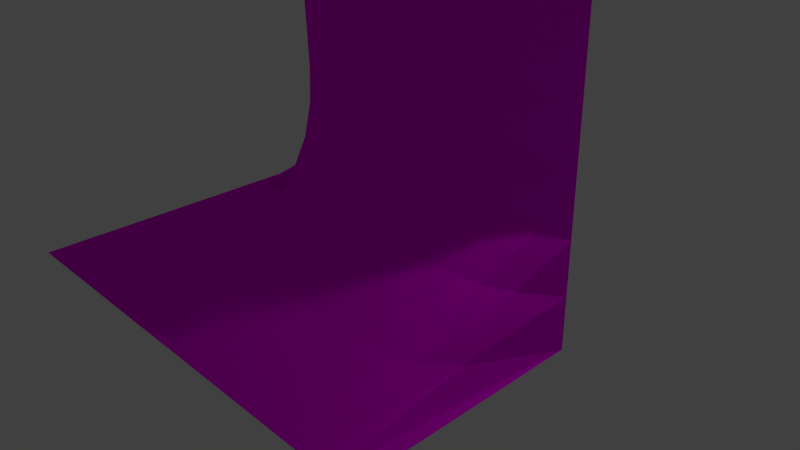 # Source: corner_external.blend  (saved by Blender 2.66.1; exported with 4.5.12 LTS)
import bpy
from mathutils import Matrix  # noqa: F401  (used for matrix-valued properties, if any)

bpy.ops.wm.read_factory_settings(use_empty=True)
scene = bpy.context.scene
scene.name = 'Scene'

# ---- collections
col_collection_1 = bpy.data.collections.new('Collection 1'); scene.collection.children.link(col_collection_1)

# ---- images (referenced by path relative to the original .blend; pixels are not part of the script)
import os
ASSET_DIR = os.environ.get("B2B_ASSET_DIR", "")  # directory of the original .blend (textures are referenced by path, not embedded)
HERE = os.path.dirname(os.path.abspath(__file__))  # packed textures are extracted next to this script under _unpacked/

def load_image(name, relpath, width, height, colorspace="sRGB"):
    """Load a texture the original file referenced (path relative to the .blend, or extracted next to this script)."""
    p = next((c for c in (os.path.join(HERE, relpath), os.path.join(ASSET_DIR, relpath)) if relpath and os.path.exists(c)), "")
    if p:
        img = bpy.data.images.load(p, check_existing=True)
        img.name = name
    else:  # same state as the original file: an image datablock whose file is absent (Cycles renders it pink)
        img = bpy.data.images.new(name, width, height)
        img.source = "FILE"
        img.filepath = "//" + (relpath or name)
    img.colorspace_settings.name = colorspace
    return img
img_wallrock1_jpg = load_image('wallrock1.jpg', 'textures/wallrock1.jpg', 1024, 1024, 'sRGB')

# ---- materials (node trees are filled in below, after node groups)
mat_material = bpy.data.materials.new('Material')
mat_material.alpha_threshold = 0.0
mat_material.roughness = 0.5
mat_material.line_color = (0.0, 0.0, 0.0, 1.0)

# ---- material node trees
mat_material.use_nodes = True; mat_material.node_tree.nodes.clear()
_N = mat_material.node_tree.nodes; _L = mat_material.node_tree.links
n0 = _N.new('ShaderNodeOutputMaterial'); n0.name = 'Material Output'; n0.location = (300, 300)
n0.width = 120
n1 = _N.new('ShaderNodeBsdfDiffuse'); n1.name = 'Diffuse BSDF'; n1.location = (10, 300)
n2 = _N.new('ShaderNodeTexImage'); n2.name = 'Image Texture'; n2.location = (-190, 300)
n2.width = 150
n2.image = img_wallrock1_jpg
_L.new(n1.outputs[0], n0.inputs[0])
_L.new(n2.outputs[0], n1.inputs[0])
n0.is_active_output = True

# ---- world
world_world = bpy.data.worlds.new('World'); scene.world = world_world
world_world.color = (0.05088, 0.05088, 0.05088)
world_world.use_sun_shadow = False
world_world.sun_shadow_jitter_overblur = 0.0
world_world.cycles.sampling_method = 'MANUAL'
world_world.cycles.sample_map_resolution = 256

# ---- cameras
cam_camera = bpy.data.cameras.new('Camera')
cam_camera.clip_end = 100.0
cam_camera.lens = 35.0
cam_camera.sensor_width = 32.0
cam_camera.sensor_height = 18.0
cam_camera.ortho_scale = 7.314
cam_camera.dof.focus_distance = 0.0

# ---- lights
light_lamp = bpy.data.lights.new('Lamp', 'POINT')
light_lamp.transmission_factor = 0.0
light_lamp.cutoff_distance = 30.0
light_lamp.energy = 100.0
light_lamp.shadow_buffer_clip_start = 1.001
light_lamp.shadow_soft_size = 0.1
light_lamp.shadow_maximum_resolution = 0.006
light_lamp.use_absolute_resolution = True
light_lamp.cycles.use_multiple_importance_sampling = False

# ---- meshes
me_plane = bpy.data.meshes.new('Plane')
me_plane.from_pydata([(1.0, -1.0, 0.0007491), (-1.0, -1.0, 0.0), (1.0, 1.0, 2.828), (-1.0, 1.0, 0.0), (0.0003094, -1.0, 0.0007491), (0.0005717, -1.0, 0.0), (0.0003094, 1.0, 2.828), (0.0005717, 1.0, 0.0), (1.0, -3.576e-07, 2.828), (-1.0, 0.0, 0.0), (-0.6696, -0.01798, 0.163), (-0.04762, -0.1365, 2.394), (0.008567, -0.6962, 0.1768), (-0.3986, -0.4151, 0.04317), (1.0, -4.686e-08, 0.0007491), (-1.0, 0.0, 0.0), (0.07721, -1.0, 0.0007491), (0.1541, -1.0, 0.0007491), (0.231, -1.0, 0.0007491), (0.3079, -1.0, 0.0007491), (0.3848, -1.0, 0.0007491), (0.4617, -1.0, 0.0007491), (0.5386, -1.0, 0.0007491), (0.6155, -1.0, 0.0007491), (0.6924, -1.0, 0.0007491), (0.7693, -1.0, 0.0007491), (0.8462, -1.0, 0.0007491), (0.9231, -1.0, 0.0007491), (0.07721, 1.0, 2.828), (0.1541, 1.0, 2.828), (0.231, 1.0, 2.828), (0.3079, 1.0, 2.828), (0.3848, 1.0, 2.828), (0.4617, 1.0, 2.828), (0.5386, 1.0, 2.828), (0.6155, 1.0, 2.828), (0.6924, 1.0, 2.828), (0.7693, 1.0, 2.828), (0.8462, 1.0, 2.828), (0.9231, 1.0, 2.828), (0.8706, -0.02544, 2.693), (0.7584, -0.05238, 2.633), (0.6656, -0.0637, 2.607), (0.5851, -0.06625, 2.605), (0.5105, -0.06776, 2.622), (0.4385, -0.07003, 2.651), (0.368, -0.07145, 2.68), (0.2985, -0.07079, 2.694), (0.2283, -0.07049, 2.681), (0.1541, -0.07854, 2.639), (0.07475, -0.1016, 2.574), (0.001362, -0.1285, 2.492), (0.9209, -0.4303, 0.1051), (0.8426, -0.5652, 0.1437), (0.7653, -0.6069, 0.1592), (0.6891, -0.6191, 0.1651), (0.6137, -0.6228, 0.1664), (0.5388, -0.6243, 0.1657), (0.4642, -0.6251, 0.1653), (0.3894, -0.626, 0.1663), (0.3126, -0.6304, 0.1693), (0.2307, -0.6443, 0.1735), (0.1439, -0.6698, 0.1771), (0.06359, -0.6938, 0.1782), (1.0, 0.07692, 2.828), (1.0, 0.1538, 2.828), (1.0, 0.2308, 2.828), (1.0, 0.3077, 2.828), (1.0, 0.3846, 2.828), (1.0, 0.4615, 2.828), (1.0, 0.5385, 2.828), (1.0, 0.6154, 2.828), (1.0, 0.6923, 2.828), (1.0, 0.7692, 2.828), (1.0, 0.8462, 2.828), (1.0, 0.9231, 2.828), (-0.6561, 0.05842, 0.1649), (-0.6391, 0.1506, 0.1666), (-0.6291, 0.2369, 0.1675), (-0.6252, 0.3155, 0.1682), (-0.6237, 0.3909, 0.1696), (-0.6225, 0.4657, 0.1717), (-0.6216, 0.5406, 0.1731), (-0.621, 0.6157, 0.1721), (-0.6188, 0.6912, 0.1677), (-0.6079, 0.7672, 0.1588), (-0.5666, 0.8441, 0.1418), (-0.431, 0.9218, 0.1034), (-0.03369, -0.07536, 2.488), (-0.01804, -0.0003781, 2.555), (-0.007013, 0.07578, 2.598), (0.00103, 0.1523, 2.617), (0.006596, 0.2274, 2.61), (0.009499, 0.2999, 2.586), (0.009925, 0.3707, 2.557), (0.007807, 0.4416, 2.538), (0.003359, 0.5148, 2.536), (-0.001467, 0.5962, 2.553), (-0.002151, 0.698, 2.594), (0.003892, 0.8338, 2.672), (-1.0, 0.07692, 0.0), (-1.0, 0.1538, 0.0), (-1.0, 0.2308, 0.0), (-1.0, 0.3077, 0.0), (-1.0, 0.3846, 0.0), (-1.0, 0.4615, 0.0), (-1.0, 0.5385, 0.0), (-1.0, 0.6154, 0.0), (-1.0, 0.6923, 0.0), (-1.0, 0.7692, 0.0), (-1.0, 0.8462, 0.0), (-1.0, 0.9231, 0.0), (0.02046, -0.06088, 2.605), (0.04129, 0.02033, 2.693), (0.05422, 0.09772, 2.753), (0.06057, 0.1709, 2.779), (0.06305, 0.242, 2.767), (0.06317, 0.3123, 2.726), (0.0616, 0.3825, 2.678), (0.05839, 0.4533, 2.641), (0.05376, 0.5265, 2.628), (0.04951, 0.6076, 2.639), (0.05022, 0.708, 2.673), (0.0606, 0.8399, 2.736), (0.1016, -0.02356, 2.709), (0.1312, 0.06938, 2.821), (0.1493, 0.1531, 2.902), (0.1567, 0.2274, 2.936), (0.1579, 0.2982, 2.917), (0.1561, 0.3685, 2.857), (0.1527, 0.4392, 2.783), (0.1481, 0.5105, 2.726), (0.1428, 0.5836, 2.698), (0.1377, 0.6621, 2.7), (0.136, 0.7537, 2.725), (0.1417, 0.8671, 2.769), (0.1882, 0.00956, 2.793), (0.2261, 0.114, 2.927), (0.2492, 0.2047, 3.025), (0.2583, 0.2817, 3.066), (0.2592, 0.3536, 3.041), (0.2561, 0.425, 2.964), (0.2511, 0.497, 2.869), (0.2455, 0.5695, 2.793), (0.2395, 0.643, 2.752), (0.2337, 0.7193, 2.745), (0.2294, 0.8022, 2.76), (0.2284, 0.8961, 2.79), (0.2666, 0.02384, 2.846), (0.309, 0.1353, 2.99), (0.3349, 0.2302, 3.097), (0.3448, 0.3093, 3.143), (0.3455, 0.3824, 3.115), (0.3417, 0.4551, 3.029), (0.3361, 0.5284, 2.922), (0.3299, 0.6022, 2.835), (0.324, 0.6765, 2.787), (0.3185, 0.7521, 2.775), (0.3137, 0.8305, 2.784), (0.3102, 0.9132, 2.804), (0.338, 0.0262, 2.856), (0.3814, 0.1405, 2.997), (0.4075, 0.2373, 3.101), (0.4174, 0.3173, 3.146), (0.4181, 0.3913, 3.121), (0.4145, 0.4648, 3.038), (0.4091, 0.5389, 2.934), (0.4034, 0.6136, 2.85), (0.3982, 0.6887, 2.803), (0.3938, 0.7644, 2.791), (0.3902, 0.8413, 2.797), (0.3873, 0.9199, 2.812), (0.4069, 0.0263, 2.828), (0.4494, 0.1414, 2.953), (0.4746, 0.2386, 3.044), (0.4839, 0.3189, 3.085), (0.4848, 0.3931, 3.066), (0.4818, 0.4669, 2.997), (0.4774, 0.5414, 2.909), (0.473, 0.6163, 2.838), (0.4692, 0.6916, 2.801), (0.4663, 0.7674, 2.793), (0.4642, 0.844, 2.8), (0.4628, 0.9217, 2.814), (0.4762, 0.02775, 2.779), (0.517, 0.1428, 2.881), (0.5408, 0.2399, 2.954), (0.5495, 0.3201, 2.989), (0.5505, 0.3941, 2.977), (0.5484, 0.4677, 2.927), (0.5453, 0.5419, 2.862), (0.5424, 0.6167, 2.81), (0.5403, 0.6918, 2.786), (0.539, 0.7675, 2.785), (0.5384, 0.8441, 2.797), (0.5384, 0.9217, 2.812), (0.5469, 0.02977, 2.731), (0.5863, 0.1445, 2.811), (0.6088, 0.2414, 2.866), (0.6169, 0.3213, 2.893), (0.618, 0.3951, 2.887), (0.6166, 0.4683, 2.854), (0.6145, 0.5422, 2.811), (0.6129, 0.6166, 2.78), (0.6123, 0.6915, 2.769), (0.6125, 0.767, 2.776), (0.6132, 0.8437, 2.791), (0.6143, 0.9214, 2.81), (0.6204, 0.03064, 2.7), (0.6583, 0.1449, 2.764), (0.6798, 0.2415, 2.804), (0.6874, 0.3215, 2.824), (0.6885, 0.3953, 2.821), (0.6874, 0.4685, 2.801), (0.6859, 0.5423, 2.775), (0.6853, 0.6166, 2.759), (0.6858, 0.6913, 2.758), (0.6871, 0.7668, 2.771), (0.6888, 0.8434, 2.789), (0.6906, 0.9213, 2.808), (0.6986, 0.03096, 2.694), (0.7342, 0.1432, 2.747), (0.7543, 0.2394, 2.777), (0.7614, 0.3198, 2.79), (0.7624, 0.3941, 2.789), (0.7613, 0.4677, 2.777), (0.7602, 0.5419, 2.762), (0.7601, 0.6164, 2.755), (0.7612, 0.6914, 2.76), (0.7632, 0.7671, 2.775), (0.7653, 0.8437, 2.792), (0.7674, 0.9215, 2.81), (0.7858, 0.036, 2.713), (0.8155, 0.1421, 2.756), (0.8326, 0.2358, 2.778), (0.8386, 0.3163, 2.788), (0.8394, 0.3915, 2.787), (0.8385, 0.4661, 2.779), (0.8376, 0.541, 2.771), (0.8377, 0.6162, 2.769), (0.839, 0.6917, 2.775), (0.8409, 0.7678, 2.788), (0.8429, 0.8445, 2.801), (0.8446, 0.922, 2.815), (0.8868, 0.05233, 2.757), (0.9045, 0.1455, 2.786), (0.9148, 0.2326, 2.799), (0.9184, 0.312, 2.804), (0.919, 0.3882, 2.803), (0.9185, 0.4639, 2.799), (0.9179, 0.5398, 2.796), (0.918, 0.6159, 2.795), (0.9188, 0.6921, 2.799), (0.92, 0.7685, 2.807), (0.9212, 0.8453, 2.814), (0.9222, 0.9225, 2.821), (0.00471, -0.4428, 0.354), (0.003383, -0.2702, 0.5331), (0.001462, -0.1792, 0.7129), (-0.003187, -0.1451, 0.8919), (-0.008627, -0.1383, 1.07), (-0.01393, -0.1418, 1.248), (-0.01756, -0.1461, 1.426), (-0.01542, -0.1424, 1.604), (-0.01005, -0.1331, 1.782), (-0.01222, -0.1331, 1.958), (-0.02752, -0.1486, 2.124), (-0.04535, -0.1601, 2.273), (1.0, -7.076e-08, 0.2183), (1.0, -9.467e-08, 0.4358), (1.0, -1.186e-07, 0.6533), (1.0, -1.425e-07, 0.8708), (1.0, -1.664e-07, 1.088), (1.0, -1.903e-07, 1.306), (1.0, -2.142e-07, 1.523), (1.0, -2.381e-07, 1.741), (1.0, -2.62e-07, 1.958), (1.0, -2.859e-07, 2.176), (1.0, -3.098e-07, 2.393), (1.0, -3.337e-07, 2.611), (-0.8002, -0.006873, 0.06782), (-0.6323, 0.05608, 0.09628), (-0.7163, 0.08942, 0.1078), (-1.0, 0.0, 0.0), (-0.7085, 0.09068, 0.1156), (-1.0, 0.0, 0.0), (-1.0, 0.0, 0.0), (-1.0, 0.0, 0.0), (-0.7161, 0.08794, 0.08429), (-0.7438, 0.05654, 0.06077), (-1.0, 0.0, 0.0), (-1.0, 0.0, 0.0), (-0.4555, -0.1619, 0.09375), (-0.4374, -0.02689, 0.1278), (-0.4742, 0.03342, 0.1419), (-0.5491, 0.0352, 0.1267), (-0.5125, 0.05386, 0.1491), (-0.585, 0.0327, 0.1271), (-0.6001, 0.02801, 0.129), (-0.5822, 0.03265, 0.1448), (-0.5061, 0.05113, 0.1787), (-0.5233, 0.02939, 0.1816), (-0.6194, -0.01424, 0.1664), (-0.661, -0.03708, 0.1626), (0.0539, -0.4381, 0.359), (0.04899, -0.2664, 0.5436), (0.04315, -0.1796, 0.7298), (0.03611, -0.1487, 0.9153), (0.03313, -0.1384, 1.1), (0.03502, -0.131, 1.284), (0.03846, -0.1245, 1.468), (0.04277, -0.1173, 1.652), (0.04551, -0.1118, 1.837), (0.03926, -0.1184, 2.02), (0.02072, -0.1396, 2.196), (0.001601, -0.1541, 2.355), (0.1381, -0.3979, 0.3586), (0.1342, -0.2196, 0.5461), (0.127, -0.1327, 0.7366), (0.1189, -0.1031, 0.9268), (0.1174, -0.09075, 1.116), (0.1237, -0.07701, 1.305), (0.1315, -0.06387, 1.494), (0.1367, -0.05512, 1.683), (0.136, -0.05476, 1.873), (0.1237, -0.07099, 2.063), (0.09792, -0.1042, 2.248), (0.07365, -0.1279, 2.42), (0.2319, -0.3545, 0.3536), (0.2317, -0.1663, 0.5423), (0.2269, -0.07386, 0.7356), (0.2204, -0.04136, 0.9294), (0.2195, -0.02878, 1.122), (0.2251, -0.01656, 1.315), (0.232, -0.005101, 1.507), (0.2355, 0.001356, 1.701), (0.2318, -0.002739, 1.896), (0.2145, -0.02695, 2.092), (0.1819, -0.07166, 2.285), (0.1521, -0.105, 2.469), (0.3171, -0.3305, 0.3472), (0.3195, -0.1351, 0.5361), (0.318, -0.03612, 0.7314), (0.3145, 0.001146, 0.9277), (0.3135, 0.01317, 1.123), (0.3163, 0.02012, 1.318), (0.3197, 0.02603, 1.513), (0.3207, 0.02895, 1.71), (0.3151, 0.02216, 1.909), (0.2952, -0.006209, 2.11), (0.2589, -0.0576, 2.31), (0.2259, -0.097, 2.502), (0.3936, -0.3228, 0.3425), (0.3962, -0.1243, 0.5315), (0.3965, -0.02116, 0.7278), (0.3952, 0.01954, 0.9256), (0.3943, 0.03106, 1.123), (0.3948, 0.03384, 1.319), (0.3957, 0.03557, 1.516), (0.3951, 0.03628, 1.714), (0.3886, 0.02847, 1.915), (0.3679, -0.00133, 2.119), (0.3303, -0.05535, 2.322), (0.296, -0.09731, 2.515), (0.4665, -0.3211, 0.3409), (0.4682, -0.1217, 0.5298), (0.4687, -0.01683, 0.7266), (0.4683, 0.02542, 0.9249), (0.4677, 0.03677, 1.122), (0.4674, 0.03772, 1.319), (0.4673, 0.0377, 1.517), (0.466, 0.03759, 1.715), (0.4591, 0.02953, 1.917), (0.4383, -0.0005728, 2.121), (0.4006, -0.05528, 2.322), (0.366, -0.09797, 2.511), (0.5391, -0.32, 0.3417), (0.5394, -0.1202, 0.5307), (0.5394, -0.01494, 0.7273), (0.5392, 0.02788, 0.9255), (0.539, 0.03935, 1.123), (0.5388, 0.0399, 1.32), (0.5385, 0.03946, 1.517), (0.5369, 0.03913, 1.715), (0.5298, 0.03098, 1.916), (0.509, 0.0008637, 2.118), (0.4715, -0.05384, 2.315), (0.437, -0.09656, 2.495), (0.6122, -0.3181, 0.3427), (0.6111, -0.1187, 0.5318), (0.6105, -0.0136, 0.7282), (0.6104, 0.02932, 0.926), (0.6106, 0.04101, 1.123), (0.6107, 0.04169, 1.32), (0.6105, 0.04124, 1.516), (0.6088, 0.0408, 1.714), (0.6014, 0.03254, 1.914), (0.5808, 0.002497, 2.114), (0.5437, -0.05192, 2.307), (0.5094, -0.09433, 2.48), (0.6862, -0.3145, 0.3408), (0.6841, -0.117, 0.5298), (0.6829, -0.01361, 0.7263), (0.6829, 0.02866, 0.9245), (0.6834, 0.04037, 1.122), (0.684, 0.04126, 1.319), (0.6839, 0.04088, 1.516), (0.682, 0.04029, 1.715), (0.6745, 0.03192, 1.914), (0.6541, 0.002146, 2.114), (0.6178, -0.05142, 2.304), (0.5843, -0.0929, 2.472), (0.7617, -0.3037, 0.3326), (0.759, -0.1131, 0.5214), (0.7577, -0.01518, 0.7189), (0.7576, 0.02458, 0.9188), (0.7584, 0.03572, 1.118), (0.7593, 0.03673, 1.318), (0.7593, 0.0364, 1.517), (0.7573, 0.03564, 1.717), (0.75, 0.02733, 1.919), (0.7305, -0.001198, 2.119), (0.6962, -0.05184, 2.31), (0.6648, -0.09038, 2.477), (0.8393, -0.2701, 0.3135), (0.8368, -0.09969, 0.5037), (0.8355, -0.01597, 0.7042), (0.8355, 0.01731, 0.9077), (0.8363, 0.02667, 1.111), (0.8372, 0.02763, 1.315), (0.8372, 0.02735, 1.519), (0.8354, 0.02648, 1.723), (0.829, 0.01906, 1.928), (0.8124, -0.005256, 2.132), (0.7837, -0.0475, 2.327), (0.7577, -0.07838, 2.5), (0.919, -0.1815, 0.2775), (0.9174, -0.06422, 0.4748), (0.9167, -0.01158, 0.6815), (0.9167, 0.008565, 0.891), (0.9172, 0.01419, 1.101), (0.9177, 0.01482, 1.311), (0.9177, 0.01465, 1.521), (0.9166, 0.01399, 1.731), (0.9127, 0.009329, 1.942), (0.9026, -0.005338, 2.152), (0.8856, -0.03017, 2.355), (0.8702, -0.04694, 2.543), (0.0005515, -1.0, 5.762e-05), (0.04091, -0.7106, 0.09617), (0.04076, -0.7187, 0.08862), (0.000491, -1.0, 0.0002305), (0.03485, -0.7201, 0.06595), (0.0004506, -1.0, 0.0003457), (0.0004304, -1.0, 0.0004034), (0.03102, -0.713, 0.0585), (0.01199, -0.6852, 0.013), (0.02526, -0.7062, 0.04341), (0.0003497, -1.0, 0.0006339), (0.0003295, -1.0, 0.0006915), (0.0005515, 1.0, 0.2176), (0.0005313, 1.0, 0.4351), (0.0005111, 1.0, 0.6527), (0.000491, 1.0, 0.8703), (0.0004708, 1.0, 1.088), (0.0004506, 1.0, 1.305), (0.0004304, 1.0, 1.523), (0.0004102, 1.0, 1.741), (0.0003901, 1.0, 1.958), (0.0003699, 1.0, 2.176), (0.0003497, 1.0, 2.393), (0.0003295, 1.0, 2.611), (-0.07363, -0.1308, 2.276), (-0.09567, -0.1392, 2.132), (-0.1198, -0.1651, 1.966), (-0.1377, -0.1881, 1.788), (-0.1441, -0.1951, 1.605), (-0.1377, -0.1823, 1.422), (-0.12, -0.1516, 1.241), (-0.09966, -0.113, 1.06), (-0.09284, -0.07933, 0.8776), (-0.1227, -0.05903, 0.694), (-0.2168, -0.04987, 0.5107), (-0.3983, -0.03969, 0.3325), (-0.00692, -0.6793, 0.1748), (-0.01661, -0.6556, 0.1754), (-0.02787, -0.5859, 0.1836), (-0.04334, -0.5822, 0.174), (-0.04098, -0.6057, 0.1703), (-0.03242, -0.6645, 0.1435), (-0.007581, -0.631, 0.132), (0.01994, -0.5354, 0.1383), (0.02064, -0.5564, 0.1229), (0.01473, -0.4838, 0.1348), (-0.0339, -0.4751, 0.1214), (-0.1547, -0.5205, 0.07545), (-0.06303, -0.07381, 2.355), (-0.08887, -0.08767, 2.201), (-0.1164, -0.1189, 2.027), (-0.1362, -0.1447, 1.842), (-0.1424, -0.1512, 1.653), (-0.1333, -0.1339, 1.464), (-0.1096, -0.09373, 1.277), (-0.08104, -0.04227, 1.09), (-0.06668, 0.003299, 0.9015), (-0.09239, 0.0308, 0.7116), (-0.1868, 0.04132, 0.5221), (-0.3739, 0.04652, 0.3383), (-0.04987, -0.00136, 2.407), (-0.07918, -0.02005, 2.243), (-0.1109, -0.05761, 2.063), (-0.1323, -0.086, 1.873), (-0.1353, -0.08728, 1.681), (-0.1178, -0.05652, 1.489), (-0.08324, 0.0008972, 1.298), (-0.04627, 0.06548, 1.108), (-0.02846, 0.1164, 0.9157), (-0.05439, 0.1441, 0.7223), (-0.1514, 0.1522, 0.5294), (-0.3448, 0.1511, 0.3425), (-0.03826, 0.07698, 2.438), (-0.06859, 0.05731, 2.267), (-0.1037, 0.01465, 2.082), (-0.1269, -0.01659, 1.889), (-0.1267, -0.01252, 1.695), (-0.1005, 0.0321, 1.501), (-0.05655, 0.1044, 1.309), (-0.0157, 0.1751, 1.116), (-0.0001133, 0.2226, 0.9226), (-0.03012, 0.2443, 0.7274), (-0.1306, 0.2483, 0.5328), (-0.3279, 0.2436, 0.3445), (-0.0266, 0.1598, 2.451), (-0.05559, 0.1425, 2.276), (-0.09357, 0.09533, 2.09), (-0.1201, 0.05895, 1.896), (-0.1192, 0.06431, 1.701), (-0.0879, 0.1173, 1.506), (-0.03856, 0.1983, 1.313), (0.0027, 0.2696, 1.12), (0.01438, 0.311, 0.9257), (-0.01973, 0.3266, 0.7298), (-0.1226, 0.328, 0.5347), (-0.3216, 0.3229, 0.3458), (-0.01673, 0.2412, 2.448), (-0.04365, 0.2269, 2.275), (-0.08389, 0.1761, 2.09), (-0.1139, 0.1343, 1.897), (-0.1139, 0.1384, 1.702), (-0.08053, 0.1948, 1.508), (-0.02889, 0.2794, 1.315), (0.01185, 0.35, 1.122), (0.02092, 0.3873, 0.928), (-0.01543, 0.3999, 0.7323), (-0.1194, 0.4006, 0.5373), (-0.319, 0.3967, 0.3481), (-0.01064, 0.3174, 2.434), (-0.03593, 0.3051, 2.268), (-0.07744, 0.2521, 2.086), (-0.1096, 0.2069, 1.895), (-0.1104, 0.2098, 1.702), (-0.07626, 0.2675, 1.509), (-0.0237, 0.3535, 1.316), (0.01672, 0.4234, 1.124), (0.02468, 0.4591, 0.9305), (-0.01255, 0.4708, 0.7355), (-0.117, 0.4719, 0.5409), (-0.317, 0.4695, 0.3515), (-0.008379, 0.3898, 2.42), (-0.03278, 0.3783, 2.261), (-0.07482, 0.3243, 2.083), (-0.1079, 0.2778, 1.894), (-0.109, 0.2804, 1.702), (-0.07449, 0.3387, 1.509), (-0.0215, 0.4253, 1.317), (0.01889, 0.495, 1.125), (0.02655, 0.5301, 0.932), (-0.01088, 0.5417, 0.7375), (-0.1154, 0.5435, 0.5433), (-0.3156, 0.5425, 0.3537), (-0.009766, 0.461, 2.412), (-0.03388, 0.4499, 2.259), (-0.07615, 0.3958, 2.084), (-0.1097, 0.349, 1.896), (-0.1109, 0.3518, 1.703), (-0.0762, 0.4105, 1.51), (-0.023, 0.4972, 1.317), (0.01752, 0.5666, 1.125), (0.0253, 0.6015, 0.9308), (-0.01185, 0.6131, 0.7358), (-0.1158, 0.6157, 0.5415), (-0.3152, 0.616, 0.3521), (-0.0144, 0.534, 2.416), (-0.03855, 0.5232, 2.266), (-0.08067, 0.4698, 2.09), (-0.1141, 0.4237, 1.901), (-0.1155, 0.4268, 1.706), (-0.08111, 0.4852, 1.511), (-0.02825, 0.5709, 1.317), (0.01219, 0.6396, 1.121), (0.02036, 0.674, 0.9257), (-0.0157, 0.6856, 0.7291), (-0.1175, 0.6888, 0.5339), (-0.3143, 0.6901, 0.3451), (-0.02021, 0.6141, 2.434), (-0.044, 0.6038, 2.281), (-0.08437, 0.5535, 2.103), (-0.1164, 0.51, 1.91), (-0.1178, 0.5132, 1.712), (-0.085, 0.5689, 1.513), (-0.03448, 0.6504, 1.315), (0.004458, 0.7157, 1.116), (0.01292, 0.7486, 0.9168), (-0.02041, 0.7599, 0.7173), (-0.1165, 0.7634, 0.5203), (-0.3058, 0.7653, 0.3321), (-0.02208, 0.7123, 2.468), (-0.04351, 0.7035, 2.307), (-0.07774, 0.6617, 2.121), (-0.1048, 0.6255, 1.923), (-0.1059, 0.6284, 1.72), (-0.07814, 0.6753, 1.516), (-0.03541, 0.7439, 1.312), (-0.002201, 0.7991, 1.108), (0.005563, 0.8271, 0.9043), (-0.0219, 0.837, 0.7005), (-0.1037, 0.8401, 0.5002), (-0.2729, 0.8421, 0.3107), (-0.01432, 0.8418, 2.525), (-0.02862, 0.8364, 2.344), (-0.04925, 0.8117, 2.146), (-0.06537, 0.7904, 1.939), (-0.06598, 0.7922, 1.73), (-0.0493, 0.8202, 1.519), (-0.02372, 0.8611, 1.309), (-0.003718, 0.8942, 1.099), (0.001174, 0.9112, 0.8884), (-0.01529, 0.9173, 0.6786), (-0.06671, 0.9193, 0.4719), (-0.1832, 0.9205, 0.2749), (-0.01128, -0.4208, 0.346), (-0.02792, -0.4116, 0.3384), (-0.05671, -0.4205, 0.331), (-0.08128, -0.4445, 0.3154), (-0.08165, -0.4535, 0.2939), (-0.05652, -0.4351, 0.2649), (-0.01484, -0.3724, 0.2415), (0.01981, -0.302, 0.2262), (0.02809, -0.2744, 0.2089), (0.006112, -0.2461, 0.1944), (-0.06639, -0.2373, 0.1686), (-0.2138, -0.2315, 0.1299), (-0.01044, -0.2459, 0.5165), (-0.03012, -0.2474, 0.4973), (-0.067, -0.2856, 0.4755), (-0.09701, -0.3243, 0.4477), (-0.09777, -0.3264, 0.4132), (-0.0658, -0.2813, 0.3749), (-0.01604, -0.2033, 0.3397), (0.02305, -0.1339, 0.3096), (0.0328, -0.09804, 0.2807), (0.005103, -0.08093, 0.2505), (-0.07582, -0.0749, 0.2136), (-0.2264, -0.06569, 0.1702), (-0.009615, -0.1519, 0.687), (-0.0297, -0.1568, 0.6552), (-0.06934, -0.2047, 0.6189), (-0.1014, -0.2488, 0.577), (-0.1021, -0.2485, 0.5295), (-0.06785, -0.195, 0.4794), (-0.01532, -0.1115, 0.4314), (0.02518, -0.04161, 0.3871), (0.03481, -0.00516, 0.3443), (0.004455, 0.008234, 0.2997), (-0.08193, 0.01125, 0.2503), (-0.2428, 0.01491, 0.1961), (-0.0125, -0.1155, 0.8569), (-0.03168, -0.12, 0.813), (-0.07119, -0.1692, 0.7624), (-0.1033, -0.2142, 0.7058), (-0.104, -0.213, 0.6442), (-0.06914, -0.1573, 0.5807), (-0.01601, -0.07242, 0.5188), (0.02468, -0.002525, 0.46), (0.03391, 0.03358, 0.4023), (0.001788, 0.04544, 0.3428), (-0.0897, 0.04591, 0.2789), (-0.2659, 0.04227, 0.2088), (-0.01947, -0.1111, 1.026), (-0.0377, -0.1143, 0.9704), (-0.07521, -0.1608, 0.9059), (-0.106, -0.2039, 0.8345), (-0.1062, -0.2018, 0.7582), (-0.07137, -0.1456, 0.6802), (-0.01826, -0.06056, 0.6038), (0.02236, 0.009243, 0.5301), (0.03132, 0.04516, 0.4573), (-0.001644, 0.05649, 0.3827), (-0.09449, 0.05613, 0.3046), (-0.2681, 0.05222, 0.2243), (-0.02942, -0.1215, 1.195), (-0.0469, -0.1235, 1.128), (-0.08103, -0.1649, 1.05), (-0.1093, -0.204, 0.9638), (-0.1085, -0.2003, 0.8727), (-0.07354, -0.1438, 0.78), (-0.02054, -0.05878, 0.6889), (0.01997, 0.01095, 0.6002), (0.02862, 0.04678, 0.5124), (-0.005605, 0.05767, 0.4225), (-0.1027, 0.0559, 0.3288), (-0.29, 0.04744, 0.2312), (-0.03752, -0.1328, 1.364), (-0.05445, -0.1339, 1.286), (-0.08554, -0.1706, 1.195), (-0.1114, -0.2059, 1.094), (-0.1096, -0.2006, 0.9888), (-0.07438, -0.1437, 0.8818), (-0.02146, -0.05876, 0.7762), (0.01896, 0.01087, 0.673), (0.02748, 0.04665, 0.5704), (-0.007202, 0.05739, 0.4658), (-0.1058, 0.05509, 0.3579), (-0.2974, 0.04524, 0.2464), (-0.03706, -0.1318, 1.534), (-0.0545, -0.1338, 1.445), (-0.08531, -0.17, 1.341), (-0.1108, -0.2049, 1.226), (-0.109, -0.1995, 1.107), (-0.0741, -0.1432, 0.9857), (-0.02167, -0.05899, 0.8662), (0.01845, 0.01007, 0.7485), (0.02707, 0.04569, 0.6316), (-0.006829, 0.0566, 0.5133), (-0.103, 0.055, 0.393), (-0.2888, 0.04689, 0.2711), (-0.03117, -0.1218, 1.704), (-0.05023, -0.1263, 1.604), (-0.08292, -0.1655, 1.486), (-0.1096, -0.2023, 1.358), (-0.1089, -0.1987, 1.224), (-0.07573, -0.145, 1.09), (-0.02545, -0.06422, 0.9563), (0.01317, 0.002384, 0.8244), (0.02152, 0.03709, 0.6932), (-0.01112, 0.0482, 0.5614), (-0.1023, 0.04819, 0.4295), (-0.271, 0.04581, 0.3002), (-0.03294, -0.121, 1.871), (-0.05338, -0.1277, 1.76), (-0.08622, -0.1672, 1.629), (-0.1125, -0.2033, 1.486), (-0.1132, -0.2018, 1.339), (-0.0845, -0.155, 1.19), (-0.04027, -0.08363, 1.043), (-0.006075, -0.02392, 0.8966), (0.0004445, 0.007953, 0.7507), (-0.03254, 0.01861, 0.6045), (-0.1233, 0.0194, 0.459), (-0.2903, 0.01985, 0.3168), (-0.0491, -0.1375, 2.028), (-0.06965, -0.1442, 1.906), (-0.0989, -0.178, 1.762), (-0.1216, -0.2086, 1.605), (-0.1239, -0.2095, 1.444), (-0.1033, -0.1752, 1.282), (-0.06999, -0.1206, 1.122), (-0.04361, -0.07287, 0.9615), (-0.04027, -0.0454, 0.8013), (-0.07473, -0.03503, 0.6404), (-0.1689, -0.03282, 0.4799), (-0.3466, -0.02849, 0.3222), (-0.06873, -0.1511, 2.166), (-0.08909, -0.1573, 2.033), (-0.1139, -0.1842, 1.877), (-0.1326, -0.2086, 1.708), (-0.137, -0.2126, 1.535), (-0.1257, -0.1924, 1.361), (-0.1039, -0.1555, 1.189), (-0.08433, -0.1183, 1.017), (-0.0821, -0.09202, 0.8439), (-0.116, -0.07895, 0.67), (-0.2108, -0.07333, 0.4965), (-0.3905, -0.06312, 0.3267)], [], [(255, 75, 2, 39), (111, 87, 7, 3), (628, 99, 6, 471), (447, 279, 8, 40), (291, 303, 10, 9), (772, 267, 11, 472), (459, 4, 12, 484), (1, 5, 13, 15), (27, 0, 14, 52), (99, 123, 28, 6), (123, 135, 29, 28), (135, 147, 30, 29), (147, 159, 31, 30), (159, 171, 32, 31), (171, 183, 33, 32), (183, 195, 34, 33), (195, 207, 35, 34), (207, 219, 36, 35), (219, 231, 37, 36), (231, 243, 38, 37), (243, 255, 39, 38), (267, 315, 51, 11), (315, 327, 50, 51), (327, 339, 49, 50), (339, 351, 48, 49), (351, 363, 47, 48), (363, 375, 46, 47), (375, 387, 45, 46), (387, 399, 44, 45), (399, 411, 43, 44), (411, 423, 42, 43), (423, 435, 41, 42), (435, 447, 40, 41), (4, 16, 63, 12), (16, 17, 62, 63), (17, 18, 61, 62), (18, 19, 60, 61), (19, 20, 59, 60), (20, 21, 58, 59), (21, 22, 57, 58), (22, 23, 56, 57), (23, 24, 55, 56), (24, 25, 54, 55), (25, 26, 53, 54), (26, 27, 52, 53), (40, 8, 64, 244), (244, 64, 65, 245), (245, 65, 66, 246), (246, 66, 67, 247), (247, 67, 68, 248), (248, 68, 69, 249), (249, 69, 70, 250), (250, 70, 71, 251), (251, 71, 72, 252), (252, 72, 73, 253), (253, 73, 74, 254), (254, 74, 75, 255), (9, 10, 76, 100), (100, 76, 77, 101), (101, 77, 78, 102), (102, 78, 79, 103), (103, 79, 80, 104), (104, 80, 81, 105), (105, 81, 82, 106), (106, 82, 83, 107), (107, 83, 84, 108), (108, 84, 85, 109), (109, 85, 86, 110), (110, 86, 87, 111), (472, 11, 88, 496), (496, 88, 89, 508), (508, 89, 90, 520), (520, 90, 91, 532), (532, 91, 92, 544), (544, 92, 93, 556), (556, 93, 94, 568), (568, 94, 95, 580), (580, 95, 96, 592), (592, 96, 97, 604), (604, 97, 98, 616), (616, 98, 99, 628), (11, 51, 112, 88), (88, 112, 113, 89), (89, 113, 114, 90), (90, 114, 115, 91), (91, 115, 116, 92), (92, 116, 117, 93), (93, 117, 118, 94), (94, 118, 119, 95), (95, 119, 120, 96), (96, 120, 121, 97), (97, 121, 122, 98), (98, 122, 123, 99), (51, 50, 124, 112), (112, 124, 125, 113), (113, 125, 126, 114), (114, 126, 127, 115), (115, 127, 128, 116), (116, 128, 129, 117), (117, 129, 130, 118), (118, 130, 131, 119), (119, 131, 132, 120), (120, 132, 133, 121), (121, 133, 134, 122), (122, 134, 135, 123), (50, 49, 136, 124), (124, 136, 137, 125), (125, 137, 138, 126), (126, 138, 139, 127), (127, 139, 140, 128), (128, 140, 141, 129), (129, 141, 142, 130), (130, 142, 143, 131), (131, 143, 144, 132), (132, 144, 145, 133), (133, 145, 146, 134), (134, 146, 147, 135), (49, 48, 148, 136), (136, 148, 149, 137), (137, 149, 150, 138), (138, 150, 151, 139), (139, 151, 152, 140), (140, 152, 153, 141), (141, 153, 154, 142), (142, 154, 155, 143), (143, 155, 156, 144), (144, 156, 157, 145), (145, 157, 158, 146), (146, 158, 159, 147), (48, 47, 160, 148), (148, 160, 161, 149), (149, 161, 162, 150), (150, 162, 163, 151), (151, 163, 164, 152), (152, 164, 165, 153), (153, 165, 166, 154), (154, 166, 167, 155), (155, 167, 168, 156), (156, 168, 169, 157), (157, 169, 170, 158), (158, 170, 171, 159), (47, 46, 172, 160), (160, 172, 173, 161), (161, 173, 174, 162), (162, 174, 175, 163), (163, 175, 176, 164), (164, 176, 177, 165), (165, 177, 178, 166), (166, 178, 179, 167), (167, 179, 180, 168), (168, 180, 181, 169), (169, 181, 182, 170), (170, 182, 183, 171), (46, 45, 184, 172), (172, 184, 185, 173), (173, 185, 186, 174), (174, 186, 187, 175), (175, 187, 188, 176), (176, 188, 189, 177), (177, 189, 190, 178), (178, 190, 191, 179), (179, 191, 192, 180), (180, 192, 193, 181), (181, 193, 194, 182), (182, 194, 195, 183), (45, 44, 196, 184), (184, 196, 197, 185), (185, 197, 198, 186), (186, 198, 199, 187), (187, 199, 200, 188), (188, 200, 201, 189), (189, 201, 202, 190), (190, 202, 203, 191), (191, 203, 204, 192), (192, 204, 205, 193), (193, 205, 206, 194), (194, 206, 207, 195), (44, 43, 208, 196), (196, 208, 209, 197), (197, 209, 210, 198), (198, 210, 211, 199), (199, 211, 212, 200), (200, 212, 213, 201), (201, 213, 214, 202), (202, 214, 215, 203), (203, 215, 216, 204), (204, 216, 217, 205), (205, 217, 218, 206), (206, 218, 219, 207), (43, 42, 220, 208), (208, 220, 221, 209), (209, 221, 222, 210), (210, 222, 223, 211), (211, 223, 224, 212), (212, 224, 225, 213), (213, 225, 226, 214), (214, 226, 227, 215), (215, 227, 228, 216), (216, 228, 229, 217), (217, 229, 230, 218), (218, 230, 231, 219), (42, 41, 232, 220), (220, 232, 233, 221), (221, 233, 234, 222), (222, 234, 235, 223), (223, 235, 236, 224), (224, 236, 237, 225), (225, 237, 238, 226), (226, 238, 239, 227), (227, 239, 240, 228), (228, 240, 241, 229), (229, 241, 242, 230), (230, 242, 243, 231), (41, 40, 244, 232), (232, 244, 245, 233), (233, 245, 246, 234), (234, 246, 247, 235), (235, 247, 248, 236), (236, 248, 249, 237), (237, 249, 250, 238), (238, 250, 251, 239), (239, 251, 252, 240), (240, 252, 253, 241), (241, 253, 254, 242), (242, 254, 255, 243), (52, 14, 268, 436), (436, 268, 269, 437), (437, 269, 270, 438), (438, 270, 271, 439), (439, 271, 272, 440), (440, 272, 273, 441), (441, 273, 274, 442), (442, 274, 275, 443), (443, 275, 276, 444), (444, 276, 277, 445), (445, 277, 278, 446), (446, 278, 279, 447), (15, 13, 292, 280), (280, 292, 293, 281), (281, 293, 294, 282), (282, 294, 295, 283), (283, 295, 296, 284), (284, 296, 297, 285), (285, 297, 298, 286), (286, 298, 299, 287), (287, 299, 300, 288), (288, 300, 301, 289), (289, 301, 302, 290), (290, 302, 303, 291), (484, 12, 256, 640), (640, 256, 257, 652), (652, 257, 258, 664), (664, 258, 259, 676), (676, 259, 260, 688), (688, 260, 261, 700), (700, 261, 262, 712), (712, 262, 263, 724), (724, 263, 264, 736), (736, 264, 265, 748), (748, 265, 266, 760), (760, 266, 267, 772), (12, 63, 304, 256), (256, 304, 305, 257), (257, 305, 306, 258), (258, 306, 307, 259), (259, 307, 308, 260), (260, 308, 309, 261), (261, 309, 310, 262), (262, 310, 311, 263), (263, 311, 312, 264), (264, 312, 313, 265), (265, 313, 314, 266), (266, 314, 315, 267), (63, 62, 316, 304), (304, 316, 317, 305), (305, 317, 318, 306), (306, 318, 319, 307), (307, 319, 320, 308), (308, 320, 321, 309), (309, 321, 322, 310), (310, 322, 323, 311), (311, 323, 324, 312), (312, 324, 325, 313), (313, 325, 326, 314), (314, 326, 327, 315), (62, 61, 328, 316), (316, 328, 329, 317), (317, 329, 330, 318), (318, 330, 331, 319), (319, 331, 332, 320), (320, 332, 333, 321), (321, 333, 334, 322), (322, 334, 335, 323), (323, 335, 336, 324), (324, 336, 337, 325), (325, 337, 338, 326), (326, 338, 339, 327), (61, 60, 340, 328), (328, 340, 341, 329), (329, 341, 342, 330), (330, 342, 343, 331), (331, 343, 344, 332), (332, 344, 345, 333), (333, 345, 346, 334), (334, 346, 347, 335), (335, 347, 348, 336), (336, 348, 349, 337), (337, 349, 350, 338), (338, 350, 351, 339), (60, 59, 352, 340), (340, 352, 353, 341), (341, 353, 354, 342), (342, 354, 355, 343), (343, 355, 356, 344), (344, 356, 357, 345), (345, 357, 358, 346), (346, 358, 359, 347), (347, 359, 360, 348), (348, 360, 361, 349), (349, 361, 362, 350), (350, 362, 363, 351), (59, 58, 364, 352), (352, 364, 365, 353), (353, 365, 366, 354), (354, 366, 367, 355), (355, 367, 368, 356), (356, 368, 369, 357), (357, 369, 370, 358), (358, 370, 371, 359), (359, 371, 372, 360), (360, 372, 373, 361), (361, 373, 374, 362), (362, 374, 375, 363), (58, 57, 376, 364), (364, 376, 377, 365), (365, 377, 378, 366), (366, 378, 379, 367), (367, 379, 380, 368), (368, 380, 381, 369), (369, 381, 382, 370), (370, 382, 383, 371), (371, 383, 384, 372), (372, 384, 385, 373), (373, 385, 386, 374), (374, 386, 387, 375), (57, 56, 388, 376), (376, 388, 389, 377), (377, 389, 390, 378), (378, 390, 391, 379), (379, 391, 392, 380), (380, 392, 393, 381), (381, 393, 394, 382), (382, 394, 395, 383), (383, 395, 396, 384), (384, 396, 397, 385), (385, 397, 398, 386), (386, 398, 399, 387), (56, 55, 400, 388), (388, 400, 401, 389), (389, 401, 402, 390), (390, 402, 403, 391), (391, 403, 404, 392), (392, 404, 405, 393), (393, 405, 406, 394), (394, 406, 407, 395), (395, 407, 408, 396), (396, 408, 409, 397), (397, 409, 410, 398), (398, 410, 411, 399), (55, 54, 412, 400), (400, 412, 413, 401), (401, 413, 414, 402), (402, 414, 415, 403), (403, 415, 416, 404), (404, 416, 417, 405), (405, 417, 418, 406), (406, 418, 419, 407), (407, 419, 420, 408), (408, 420, 421, 409), (409, 421, 422, 410), (410, 422, 423, 411), (54, 53, 424, 412), (412, 424, 425, 413), (413, 425, 426, 414), (414, 426, 427, 415), (415, 427, 428, 416), (416, 428, 429, 417), (417, 429, 430, 418), (418, 430, 431, 419), (419, 431, 432, 420), (420, 432, 433, 421), (421, 433, 434, 422), (422, 434, 435, 423), (53, 52, 436, 424), (424, 436, 437, 425), (425, 437, 438, 426), (426, 438, 439, 427), (427, 439, 440, 428), (428, 440, 441, 429), (429, 441, 442, 430), (430, 442, 443, 431), (431, 443, 444, 432), (432, 444, 445, 433), (433, 445, 446, 434), (434, 446, 447, 435), (87, 639, 460, 7), (639, 638, 461, 460), (638, 637, 462, 461), (637, 636, 463, 462), (636, 635, 464, 463), (635, 634, 465, 464), (634, 633, 466, 465), (633, 632, 467, 466), (632, 631, 468, 467), (631, 630, 469, 468), (630, 629, 470, 469), (629, 628, 471, 470), (303, 783, 483, 10), (783, 782, 482, 483), (782, 781, 481, 482), (781, 780, 480, 481), (780, 779, 479, 480), (779, 778, 478, 479), (778, 777, 477, 478), (777, 776, 476, 477), (776, 775, 475, 476), (775, 774, 474, 475), (774, 773, 473, 474), (773, 772, 472, 473), (5, 448, 495, 13), (448, 449, 494, 495), (449, 450, 493, 494), (450, 451, 492, 493), (451, 452, 491, 492), (452, 453, 490, 491), (453, 454, 489, 490), (454, 455, 488, 489), (455, 456, 487, 488), (456, 457, 486, 487), (457, 458, 485, 486), (458, 459, 484, 485), (10, 483, 507, 76), (483, 482, 506, 507), (482, 481, 505, 506), (481, 480, 504, 505), (480, 479, 503, 504), (479, 478, 502, 503), (478, 477, 501, 502), (477, 476, 500, 501), (476, 475, 499, 500), (475, 474, 498, 499), (474, 473, 497, 498), (473, 472, 496, 497), (76, 507, 519, 77), (507, 506, 518, 519), (506, 505, 517, 518), (505, 504, 516, 517), (504, 503, 515, 516), (503, 502, 514, 515), (502, 501, 513, 514), (501, 500, 512, 513), (500, 499, 511, 512), (499, 498, 510, 511), (498, 497, 509, 510), (497, 496, 508, 509), (77, 519, 531, 78), (519, 518, 530, 531), (518, 517, 529, 530), (517, 516, 528, 529), (516, 515, 527, 528), (515, 514, 526, 527), (514, 513, 525, 526), (513, 512, 524, 525), (512, 511, 523, 524), (511, 510, 522, 523), (510, 509, 521, 522), (509, 508, 520, 521), (78, 531, 543, 79), (531, 530, 542, 543), (530, 529, 541, 542), (529, 528, 540, 541), (528, 527, 539, 540), (527, 526, 538, 539), (526, 525, 537, 538), (525, 524, 536, 537), (524, 523, 535, 536), (523, 522, 534, 535), (522, 521, 533, 534), (521, 520, 532, 533), (79, 543, 555, 80), (543, 542, 554, 555), (542, 541, 553, 554), (541, 540, 552, 553), (540, 539, 551, 552), (539, 538, 550, 551), (538, 537, 549, 550), (537, 536, 548, 549), (536, 535, 547, 548), (535, 534, 546, 547), (534, 533, 545, 546), (533, 532, 544, 545), (80, 555, 567, 81), (555, 554, 566, 567), (554, 553, 565, 566), (553, 552, 564, 565), (552, 551, 563, 564), (551, 550, 562, 563), (550, 549, 561, 562), (549, 548, 560, 561), (548, 547, 559, 560), (547, 546, 558, 559), (546, 545, 557, 558), (545, 544, 556, 557), (81, 567, 579, 82), (567, 566, 578, 579), (566, 565, 577, 578), (565, 564, 576, 577), (564, 563, 575, 576), (563, 562, 574, 575), (562, 561, 573, 574), (561, 560, 572, 573), (560, 559, 571, 572), (559, 558, 570, 571), (558, 557, 569, 570), (557, 556, 568, 569), (82, 579, 591, 83), (579, 578, 590, 591), (578, 577, 589, 590), (577, 576, 588, 589), (576, 575, 587, 588), (575, 574, 586, 587), (574, 573, 585, 586), (573, 572, 584, 585), (572, 571, 583, 584), (571, 570, 582, 583), (570, 569, 581, 582), (569, 568, 580, 581), (83, 591, 603, 84), (591, 590, 602, 603), (590, 589, 601, 602), (589, 588, 600, 601), (588, 587, 599, 600), (587, 586, 598, 599), (586, 585, 597, 598), (585, 584, 596, 597), (584, 583, 595, 596), (583, 582, 594, 595), (582, 581, 593, 594), (581, 580, 592, 593), (84, 603, 615, 85), (603, 602, 614, 615), (602, 601, 613, 614), (601, 600, 612, 613), (600, 599, 611, 612), (599, 598, 610, 611), (598, 597, 609, 610), (597, 596, 608, 609), (596, 595, 607, 608), (595, 594, 606, 607), (594, 593, 605, 606), (593, 592, 604, 605), (85, 615, 627, 86), (615, 614, 626, 627), (614, 613, 625, 626), (613, 612, 624, 625), (612, 611, 623, 624), (611, 610, 622, 623), (610, 609, 621, 622), (609, 608, 620, 621), (608, 607, 619, 620), (607, 606, 618, 619), (606, 605, 617, 618), (605, 604, 616, 617), (86, 627, 639, 87), (627, 626, 638, 639), (626, 625, 637, 638), (625, 624, 636, 637), (624, 623, 635, 636), (623, 622, 634, 635), (622, 621, 633, 634), (621, 620, 632, 633), (620, 619, 631, 632), (619, 618, 630, 631), (618, 617, 629, 630), (617, 616, 628, 629), (13, 495, 651, 292), (495, 494, 650, 651), (494, 493, 649, 650), (493, 492, 648, 649), (492, 491, 647, 648), (491, 490, 646, 647), (490, 489, 645, 646), (489, 488, 644, 645), (488, 487, 643, 644), (487, 486, 642, 643), (486, 485, 641, 642), (485, 484, 640, 641), (292, 651, 663, 293), (651, 650, 662, 663), (650, 649, 661, 662), (649, 648, 660, 661), (648, 647, 659, 660), (647, 646, 658, 659), (646, 645, 657, 658), (645, 644, 656, 657), (644, 643, 655, 656), (643, 642, 654, 655), (642, 641, 653, 654), (641, 640, 652, 653), (293, 663, 675, 294), (663, 662, 674, 675), (662, 661, 673, 674), (661, 660, 672, 673), (660, 659, 671, 672), (659, 658, 670, 671), (658, 657, 669, 670), (657, 656, 668, 669), (656, 655, 667, 668), (655, 654, 666, 667), (654, 653, 665, 666), (653, 652, 664, 665), (294, 675, 687, 295), (675, 674, 686, 687), (674, 673, 685, 686), (673, 672, 684, 685), (672, 671, 683, 684), (671, 670, 682, 683), (670, 669, 681, 682), (669, 668, 680, 681), (668, 667, 679, 680), (667, 666, 678, 679), (666, 665, 677, 678), (665, 664, 676, 677), (295, 687, 699, 296), (687, 686, 698, 699), (686, 685, 697, 698), (685, 684, 696, 697), (684, 683, 695, 696), (683, 682, 694, 695), (682, 681, 693, 694), (681, 680, 692, 693), (680, 679, 691, 692), (679, 678, 690, 691), (678, 677, 689, 690), (677, 676, 688, 689), (296, 699, 711, 297), (699, 698, 710, 711), (698, 697, 709, 710), (697, 696, 708, 709), (696, 695, 707, 708), (695, 694, 706, 707), (694, 693, 705, 706), (693, 692, 704, 705), (692, 691, 703, 704), (691, 690, 702, 703), (690, 689, 701, 702), (689, 688, 700, 701), (297, 711, 723, 298), (711, 710, 722, 723), (710, 709, 721, 722), (709, 708, 720, 721), (708, 707, 719, 720), (707, 706, 718, 719), (706, 705, 717, 718), (705, 704, 716, 717), (704, 703, 715, 716), (703, 702, 714, 715), (702, 701, 713, 714), (701, 700, 712, 713), (298, 723, 735, 299), (723, 722, 734, 735), (722, 721, 733, 734), (721, 720, 732, 733), (720, 719, 731, 732), (719, 718, 730, 731), (718, 717, 729, 730), (717, 716, 728, 729), (716, 715, 727, 728), (715, 714, 726, 727), (714, 713, 725, 726), (713, 712, 724, 725), (299, 735, 747, 300), (735, 734, 746, 747), (734, 733, 745, 746), (733, 732, 744, 745), (732, 731, 743, 744), (731, 730, 742, 743), (730, 729, 741, 742), (729, 728, 740, 741), (728, 727, 739, 740), (727, 726, 738, 739), (726, 725, 737, 738), (725, 724, 736, 737), (300, 747, 759, 301), (747, 746, 758, 759), (746, 745, 757, 758), (745, 744, 756, 757), (744, 743, 755, 756), (743, 742, 754, 755), (742, 741, 753, 754), (741, 740, 752, 753), (740, 739, 751, 752), (739, 738, 750, 751), (738, 737, 749, 750), (737, 736, 748, 749), (301, 759, 771, 302), (759, 758, 770, 771), (758, 757, 769, 770), (757, 756, 768, 769), (756, 755, 767, 768), (755, 754, 766, 767), (754, 753, 765, 766), (753, 752, 764, 765), (752, 751, 763, 764), (751, 750, 762, 763), (750, 749, 761, 762), (749, 748, 760, 761), (302, 771, 783, 303), (771, 770, 782, 783), (770, 769, 781, 782), (769, 768, 780, 781), (768, 767, 779, 780), (767, 766, 778, 779), (766, 765, 777, 778), (765, 764, 776, 777), (764, 763, 775, 776), (763, 762, 774, 775), (762, 761, 773, 774), (761, 760, 772, 773)])
_uv = me_plane.uv_layers.new(name='UVMap')
_uv.uv.foreach_set('vector', [0.6432, 1.564, 0.6833, 1.569, 0.6833, 1.569, 0.6437, 1.569, -0.2462, 1.473, 0.1761, 1.472, 0.4965, 1.546, -0.2462, 1.546, 0.4031, 1.371, 0.3989, 1.466, 0.4846, 1.569, 0.4846, 1.426, 0.6164, 1.382, 0.6833, 1.427, 0.6833, 1.569, 0.6166, 1.48, -0.2462, 0.6042, 0.005402, 0.5693, -0.000937, 0.5873, -0.2462, 0.6042, -0.1087, 1.136, -0.1134, 1.205, -0.1012, 1.285, -0.09825, 1.207, 0.4963, -0.3373, 0.4963, -0.3373, 0.5024, -0.05134, 0.491, -0.03535, -0.2462, -0.3373, 0.4965, -0.3373, 0.2002, 0.2133, -0.2462, 0.6042, 1.181, -0.3373, 1.238, -0.3373, 1.238, 0.6042, 1.18, 0.1991, 0.3989, 1.466, 0.4021, 1.508, 0.4846, 1.569, 0.4846, 1.569, 0.1991, 1.508, 0.2409, 1.53, 0.2473, 1.569, 0.2077, 1.569, 0.2409, 1.53, 0.2856, 1.544, 0.2869, 1.569, 0.2473, 1.569, 0.2856, 1.544, 0.3278, 1.553, 0.3266, 1.569, 0.2869, 1.569, 0.3278, 1.553, 0.3675, 1.558, 0.3662, 1.569, 0.3266, 1.569, 0.3675, 1.558, 0.4064, 1.559, 0.4058, 1.569, 0.3662, 1.569, 0.4064, 1.559, 0.4454, 1.558, 0.4455, 1.569, 0.4058, 1.569, 0.4454, 1.558, 0.4845, 1.556, 0.4851, 1.569, 0.4455, 1.569, 0.4845, 1.556, 0.5238, 1.556, 0.5248, 1.569, 0.4851, 1.569, 0.5238, 1.556, 0.5634, 1.557, 0.5644, 1.569, 0.5248, 1.569, 0.5634, 1.557, 0.6032, 1.56, 0.604, 1.569, 0.5644, 1.569, 0.6032, 1.56, 0.6432, 1.564, 0.6437, 1.569, 0.604, 1.569, -0.1134, 1.205, -0.1103, 1.259, -0.09707, 1.349, -0.1012, 1.285, 0.1687, 1.259, 0.2058, 1.302, 0.2064, 1.402, 0.1686, 1.349, 0.2058, 1.302, 0.2463, 1.334, 0.2473, 1.445, 0.2064, 1.402, 0.2463, 1.334, 0.2843, 1.355, 0.2855, 1.472, 0.2473, 1.445, 0.2843, 1.355, 0.3204, 1.364, 0.3217, 1.481, 0.2855, 1.472, 0.3204, 1.364, 0.3565, 1.361, 0.3576, 1.472, 0.3217, 1.481, 0.3565, 1.361, 0.3931, 1.351, 0.3939, 1.453, 0.3576, 1.472, 0.3931, 1.351, 0.4304, 1.341, 0.431, 1.434, 0.3939, 1.453, 0.4304, 1.341, 0.469, 1.336, 0.4695, 1.423, 0.431, 1.434, 0.469, 1.336, 0.5105, 1.339, 0.5109, 1.424, 0.4695, 1.423, 0.5105, 1.339, 0.5584, 1.354, 0.5588, 1.441, 0.5109, 1.424, 0.5584, 1.354, 0.6164, 1.382, 0.6166, 1.48, 0.5588, 1.441, 0.4963, -0.3373, 0.5534, -0.3373, 0.5433, -0.04902, 0.5024, -0.05134, 0.5534, -0.3373, 0.6105, -0.3373, 0.6029, -0.02648, 0.5433, -0.04902, 0.6105, -0.3373, 0.6676, -0.3373, 0.6673, -0.002456, 0.6029, -0.02648, 0.6676, -0.3373, 0.7247, -0.3373, 0.7281, 0.01062, 0.6673, -0.002456, 0.7247, -0.3373, 0.7817, -0.3373, 0.7851, 0.01476, 0.7281, 0.01062, 0.7817, -0.3373, 0.8388, -0.3373, 0.8407, 0.01568, 0.7851, 0.01476, 0.8388, -0.3373, 0.8959, -0.3373, 0.8961, 0.0164, 0.8407, 0.01568, 0.8959, -0.3373, 0.953, -0.3373, 0.9517, 0.01778, 0.8961, 0.0164, 0.953, -0.3373, 1.01, -0.3373, 1.008, 0.02126, 0.9517, 0.01778, 1.01, -0.3373, 1.067, -0.3373, 1.064, 0.03278, 1.008, 0.02126, 1.067, -0.3373, 1.124, -0.3373, 1.122, 0.07207, 1.064, 0.03278, 1.124, -0.3373, 1.181, -0.3373, 1.18, 0.1991, 1.122, 0.07207, 0.6166, 1.48, 0.6833, 1.569, 0.6833, 1.569, 0.625, 1.522, 0.625, 1.522, 0.6833, 1.569, 0.6833, 1.569, 0.6341, 1.541, 0.6341, 1.541, 0.6833, 1.569, 0.6833, 1.569, 0.6394, 1.549, 0.6394, 1.549, 0.6833, 1.569, 0.6833, 1.569, 0.6413, 1.553, 0.6413, 1.553, 0.6833, 1.569, 0.6833, 1.569, 0.6416, 1.552, 0.6416, 1.552, 0.6833, 1.569, 0.6833, 1.569, 0.6413, 1.55, 0.6413, 1.55, 0.6833, 1.569, 0.6833, 1.569, 0.641, 1.547, 0.641, 1.547, 0.6833, 1.569, 0.6833, 1.569, 0.6411, 1.547, 0.6411, 1.547, 0.6833, 1.569, 0.6833, 1.569, 0.6415, 1.55, 0.6415, 1.55, 0.6833, 1.569, 0.6833, 1.569, 0.6421, 1.554, 0.6421, 1.554, 0.6833, 1.569, 0.6833, 1.569, 0.6427, 1.56, 0.6427, 1.56, 0.6833, 1.569, 0.6833, 1.569, 0.6432, 1.564, -0.2462, 0.6042, -0.000937, 0.5873, 0.009044, 0.6592, -0.2462, 0.6766, -0.2462, 0.6766, 0.009044, 0.6592, 0.02169, 0.746, -0.2462, 0.749, -0.2462, 0.749, 0.02169, 0.746, 0.02913, 0.8272, -0.2462, 0.8215, -0.2462, 0.8215, 0.02913, 0.8272, 0.03197, 0.9013, -0.2462, 0.8939, -0.2462, 0.8939, 0.03197, 0.9013, 0.03311, 0.9723, -0.2462, 0.9663, -0.2462, 0.9663, 0.03311, 0.9723, 0.034, 1.043, -0.2462, 1.039, -0.2462, 1.039, 0.034, 1.043, 0.0347, 1.113, -0.2462, 1.111, -0.2462, 1.111, 0.0347, 1.113, 0.03514, 1.184, -0.2462, 1.184, -0.2462, 1.184, 0.03514, 1.184, 0.03673, 1.255, -0.2462, 1.256, -0.2462, 1.256, 0.03673, 1.255, 0.04485, 1.327, -0.2462, 1.328, -0.2462, 1.328, 0.04485, 1.327, 0.07552, 1.399, -0.2462, 1.401, -0.2462, 1.401, 0.07552, 1.399, 0.1761, 1.472, -0.2462, 1.473, -0.09825, 1.207, -0.1012, 1.285, -0.06969, 1.346, -0.06889, 1.259, -0.06889, 1.259, -0.06969, 1.346, -0.03104, 1.39, -0.03155, 1.293, -0.03155, 1.293, -0.03104, 1.39, 0.008219, 1.418, 0.008834, 1.314, 0.008834, 1.314, 0.008219, 1.418, 0.04766, 1.43, 0.05151, 1.322, 0.05151, 1.322, 0.04766, 1.43, 0.08639, 1.426, 0.09349, 1.32, 0.09349, 1.32, 0.08639, 1.426, 0.1237, 1.41, 0.1328, 1.311, 0.1328, 1.311, 0.1237, 1.41, 0.1603, 1.391, 0.1701, 1.302, 0.1701, 1.302, 0.1603, 1.391, 0.1968, 1.379, 0.2068, 1.297, 0.2068, 1.297, 0.1968, 1.379, 0.2345, 1.378, 0.2444, 1.299, 0.2444, 1.299, 0.2345, 1.378, 0.2765, 1.389, 0.2857, 1.311, 0.2857, 1.311, 0.2765, 1.389, 0.329, 1.415, 0.3363, 1.333, 0.3363, 1.333, 0.329, 1.415, 0.3989, 1.466, 0.4031, 1.371, -0.1012, 1.285, -0.09707, 1.349, -0.06222, 1.422, -0.06969, 1.346, -0.06969, 1.346, -0.06222, 1.422, -0.02037, 1.48, -0.03104, 1.39, -0.03104, 1.39, -0.02037, 1.48, 0.01952, 1.52, 0.008219, 1.418, 0.008219, 1.418, 0.01952, 1.52, 0.05723, 1.537, 0.04766, 1.43, 0.04766, 1.43, 0.05723, 1.537, 0.09392, 1.529, 0.08639, 1.426, 0.08639, 1.426, 0.09392, 1.529, 0.1302, 1.502, 0.1237, 1.41, 0.1237, 1.41, 0.1302, 1.502, 0.1663, 1.47, 0.1603, 1.391, 0.1603, 1.391, 0.1663, 1.47, 0.2028, 1.446, 0.1968, 1.379, 0.1968, 1.379, 0.2028, 1.446, 0.2405, 1.438, 0.2345, 1.378, 0.2345, 1.378, 0.2405, 1.438, 0.2824, 1.445, 0.2765, 1.389, 0.2765, 1.389, 0.2824, 1.445, 0.3341, 1.467, 0.329, 1.415, 0.329, 1.415, 0.3341, 1.467, 0.4021, 1.508, 0.3989, 1.466, 0.1686, 1.349, 0.2064, 1.402, 0.2202, 1.49, 0.1784, 1.422, 0.1784, 1.422, 0.2202, 1.49, 0.2355, 1.564, 0.1891, 1.48, 0.1891, 1.48, 0.2355, 1.564, 0.2448, 1.617, 0.1958, 1.52, 0.1958, 1.52, 0.2448, 1.617, 0.2486, 1.639, 0.1991, 1.537, 0.1991, 1.537, 0.2486, 1.639, 0.2493, 1.627, 0.2004, 1.529, 0.2004, 1.529, 0.2493, 1.627, 0.2483, 1.587, 0.2004, 1.502, 0.2004, 1.502, 0.2483, 1.587, 0.2466, 1.539, 0.1996, 1.47, 0.1996, 1.47, 0.2466, 1.539, 0.2442, 1.502, 0.198, 1.447, 0.198, 1.447, 0.2442, 1.502, 0.2414, 1.484, 0.1956, 1.438, 0.1956, 1.438, 0.2414, 1.484, 0.2388, 1.485, 0.1934, 1.445, 0.1934, 1.445, 0.2388, 1.485, 0.238, 1.501, 0.1937, 1.467, 0.1937, 1.467, 0.238, 1.501, 0.2409, 1.53, 0.1991, 1.508, 0.2064, 1.402, 0.2473, 1.445, 0.2649, 1.546, 0.2202, 1.49, 0.2202, 1.49, 0.2649, 1.546, 0.2844, 1.633, 0.2355, 1.564, 0.2355, 1.564, 0.2844, 1.633, 0.2963, 1.697, 0.2448, 1.617, 0.6069, 0.7484, 0.6811, 0.7969, 0.6878, 0.8695, 0.6124, 0.8183, 0.2486, 1.639, 0.301, 1.724, 0.3015, 1.708, 0.2493, 1.627, 0.2493, 1.627, 0.3015, 1.708, 0.2999, 1.657, 0.2483, 1.587, 0.2483, 1.587, 0.2999, 1.657, 0.2973, 1.595, 0.2466, 1.539, 0.2466, 1.539, 0.2973, 1.595, 0.2944, 1.545, 0.2442, 1.502, 0.2442, 1.502, 0.2944, 1.545, 0.2913, 1.519, 0.2414, 1.484, 0.2414, 1.484, 0.2913, 1.519, 0.2883, 1.514, 0.2388, 1.485, 0.2388, 1.485, 0.2883, 1.514, 0.2861, 1.524, 0.238, 1.501, 0.238, 1.501, 0.2861, 1.524, 0.2856, 1.544, 0.2409, 1.53, 0.2473, 1.445, 0.2855, 1.472, 0.3053, 1.58, 0.2649, 1.546, 0.2649, 1.546, 0.3053, 1.58, 0.3272, 1.674, 0.2844, 1.633, 0.2844, 1.633, 0.3272, 1.674, 0.3405, 1.744, 0.2963, 1.697, 0.2963, 1.697, 0.3405, 1.744, 0.3456, 1.774, 0.301, 1.724, 0.301, 1.724, 0.3456, 1.774, 0.3459, 1.756, 0.3015, 1.708, 0.3015, 1.708, 0.3459, 1.756, 0.344, 1.7, 0.2999, 1.657, 0.2999, 1.657, 0.344, 1.7, 0.3411, 1.63, 0.2973, 1.595, 0.2973, 1.595, 0.3411, 1.63, 0.3379, 1.573, 0.2944, 1.545, 0.2944, 1.545, 0.3379, 1.573, 0.3348, 1.542, 0.2913, 1.519, 0.2913, 1.519, 0.3348, 1.542, 0.332, 1.534, 0.2883, 1.514, 0.2883, 1.514, 0.332, 1.534, 0.3296, 1.54, 0.2861, 1.524, 0.2861, 1.524, 0.3296, 1.54, 0.3278, 1.553, 0.2856, 1.544, 0.2855, 1.472, 0.3217, 1.481, 0.3421, 1.587, 0.3053, 1.58, 0.3053, 1.58, 0.3421, 1.587, 0.3644, 1.679, 0.3272, 1.674, 0.3272, 1.674, 0.3644, 1.679, 0.3779, 1.747, 0.3405, 1.744, 0.3405, 1.744, 0.3779, 1.747, 0.383, 1.777, 0.3456, 1.774, 0.3456, 1.774, 0.383, 1.777, 0.3834, 1.76, 0.3459, 1.756, 0.3459, 1.756, 0.3834, 1.76, 0.3815, 1.706, 0.344, 1.7, 0.344, 1.7, 0.3815, 1.706, 0.3787, 1.638, 0.3411, 1.63, 0.3411, 1.63, 0.3787, 1.638, 0.3758, 1.583, 0.3379, 1.573, 0.3379, 1.573, 0.3758, 1.583, 0.3731, 1.552, 0.3348, 1.542, 0.3348, 1.542, 0.3731, 1.552, 0.3709, 1.544, 0.332, 1.534, 0.332, 1.534, 0.3709, 1.544, 0.369, 1.548, 0.3296, 1.54, 0.3296, 1.54, 0.369, 1.548, 0.3675, 1.558, 0.3278, 1.553, 0.3217, 1.481, 0.3576, 1.472, 0.3776, 1.569, 0.3421, 1.587, 0.3421, 1.587, 0.3776, 1.569, 0.3995, 1.65, 0.3644, 1.679, 0.3644, 1.679, 0.3995, 1.65, 0.4125, 1.71, 0.3779, 1.747, 0.3779, 1.747, 0.4125, 1.71, 0.4173, 1.737, 0.383, 1.777, 0.383, 1.777, 0.4173, 1.737, 0.4177, 1.724, 0.3834, 1.76, 0.3834, 1.76, 0.4177, 1.724, 0.4162, 1.679, 0.3815, 1.706, 0.3815, 1.706, 0.4162, 1.679, 0.414, 1.622, 0.3787, 1.638, 0.3787, 1.638, 0.414, 1.622, 0.4117, 1.575, 0.3758, 1.583, 0.3758, 1.583, 0.4117, 1.575, 0.4097, 1.551, 0.3731, 1.552, 0.3731, 1.552, 0.4097, 1.551, 0.4082, 1.545, 0.3709, 1.544, 0.3709, 1.544, 0.4082, 1.545, 0.4072, 1.55, 0.369, 1.548, 0.369, 1.548, 0.4072, 1.55, 0.4064, 1.559, 0.3675, 1.558, 0.3576, 1.472, 0.3939, 1.453, 0.4133, 1.537, 0.3776, 1.569, 0.3776, 1.569, 0.4133, 1.537, 0.4344, 1.603, 0.3995, 1.65, 0.3995, 1.65, 0.4344, 1.603, 0.4466, 1.651, 0.4125, 1.71, 0.4125, 1.71, 0.4466, 1.651, 0.4511, 1.674, 0.4173, 1.737, 0.4173, 1.737, 0.4511, 1.674, 0.4516, 1.666, 0.4177, 1.724, 0.4177, 1.724, 0.4516, 1.666, 0.4506, 1.633, 0.4162, 1.679, 0.4162, 1.679, 0.4506, 1.633, 0.449, 1.591, 0.414, 1.622, 0.414, 1.622, 0.449, 1.591, 0.4475, 1.557, 0.4117, 1.575, 0.4117, 1.575, 0.4475, 1.557, 0.4463, 1.541, 0.4097, 1.551, 0.4097, 1.551, 0.4463, 1.541, 0.4457, 1.541, 0.4082, 1.545, 0.4082, 1.545, 0.4457, 1.541, 0.4454, 1.548, 0.4072, 1.55, 0.4072, 1.55, 0.4454, 1.548, 0.4454, 1.558, 0.4064, 1.559, 0.3939, 1.453, 0.431, 1.434, 0.4498, 1.505, 0.4133, 1.537, 0.4133, 1.537, 0.4498, 1.505, 0.4701, 1.557, 0.4344, 1.603, 0.4344, 1.603, 0.4701, 1.557, 0.4817, 1.593, 0.4466, 1.651, 0.4466, 1.651, 0.4817, 1.593, 0.4858, 1.611, 0.4511, 1.674, 0.4511, 1.674, 0.4858, 1.611, 0.4864, 1.607, 0.4516, 1.666, 0.4516, 1.666, 0.4864, 1.607, 0.4857, 1.585, 0.4506, 1.633, 0.4506, 1.633, 0.4857, 1.585, 0.4846, 1.558, 0.449, 1.591, 0.449, 1.591, 0.4846, 1.558, 0.4838, 1.537, 0.4475, 1.557, 0.4475, 1.557, 0.4838, 1.537, 0.4835, 1.53, 0.4463, 1.541, 0.4463, 1.541, 0.4835, 1.53, 0.4836, 1.534, 0.4457, 1.541, 0.4457, 1.541, 0.4836, 1.534, 0.4839, 1.544, 0.4454, 1.548, 0.4454, 1.548, 0.4839, 1.544, 0.4845, 1.556, 0.4454, 1.558, 0.431, 1.434, 0.4695, 1.423, 0.4876, 1.485, 0.4498, 1.505, 0.4498, 1.505, 0.4876, 1.485, 0.5072, 1.527, 0.4701, 1.557, 0.4701, 1.557, 0.5072, 1.527, 0.5183, 1.553, 0.4817, 1.593, 0.4817, 1.593, 0.5183, 1.553, 0.5222, 1.566, 0.4858, 1.611, 0.4858, 1.611, 0.5222, 1.566, 0.5228, 1.564, 0.4864, 1.607, 0.4864, 1.607, 0.5228, 1.564, 0.5222, 1.551, 0.4857, 1.585, 0.4857, 1.585, 0.5222, 1.551, 0.5214, 1.534, 0.4846, 1.558, 0.4846, 1.558, 0.5214, 1.534, 0.5211, 1.523, 0.4838, 1.537, 0.4838, 1.537, 0.5211, 1.523, 0.5213, 1.523, 0.4835, 1.53, 0.4835, 1.53, 0.5213, 1.523, 0.522, 1.531, 0.4836, 1.534, 0.4836, 1.534, 0.522, 1.531, 0.5229, 1.543, 0.4839, 1.544, 0.4839, 1.544, 0.5229, 1.543, 0.5238, 1.556, 0.4845, 1.556, 0.4695, 1.423, 0.5109, 1.424, 0.528, 1.481, 0.4876, 1.485, 0.4876, 1.485, 0.528, 1.481, 0.5463, 1.515, 0.5072, 1.527, 0.5072, 1.527, 0.5463, 1.515, 0.5567, 1.535, 0.5183, 1.553, 0.5183, 1.553, 0.5567, 1.535, 0.5603, 1.544, 0.5222, 1.566, 0.5222, 1.566, 0.5603, 1.544, 0.5608, 1.543, 0.5228, 1.564, 0.5228, 1.564, 0.5608, 1.543, 0.5603, 1.535, 0.5222, 1.551, 0.5222, 1.551, 0.5603, 1.535, 0.5597, 1.525, 0.5214, 1.534, 0.5214, 1.534, 0.5597, 1.525, 0.5596, 1.521, 0.5211, 1.523, 0.5211, 1.523, 0.5596, 1.521, 0.5602, 1.524, 0.5213, 1.523, 0.5213, 1.523, 0.5602, 1.524, 0.5612, 1.534, 0.522, 1.531, 0.522, 1.531, 0.5612, 1.534, 0.5624, 1.545, 0.5229, 1.543, 0.5229, 1.543, 0.5624, 1.545, 0.5634, 1.557, 0.5238, 1.556, 0.5109, 1.424, 0.5588, 1.441, 0.5729, 1.493, 0.528, 1.481, 0.528, 1.481, 0.5729, 1.493, 0.5882, 1.521, 0.5463, 1.515, 0.5463, 1.515, 0.5882, 1.521, 0.597, 1.536, 0.5567, 1.535, 0.5567, 1.535, 0.597, 1.536, 0.6001, 1.542, 0.5603, 1.544, 0.5603, 1.544, 0.6001, 1.542, 0.6006, 1.542, 0.5608, 1.543, 0.5608, 1.543, 0.6006, 1.542, 0.6001, 1.537, 0.5603, 1.535, 0.5603, 1.535, 0.6001, 1.537, 0.5996, 1.531, 0.5597, 1.525, 0.5597, 1.525, 0.5996, 1.531, 0.5997, 1.53, 0.5596, 1.521, 0.5596, 1.521, 0.5997, 1.53, 0.6003, 1.534, 0.5602, 1.524, 0.5602, 1.524, 0.6003, 1.534, 0.6013, 1.542, 0.5612, 1.534, 0.5612, 1.534, 0.6013, 1.542, 0.6023, 1.551, 0.5624, 1.545, 0.5624, 1.545, 0.6023, 1.551, 0.6032, 1.56, 0.5634, 1.557, 0.5588, 1.441, 0.6166, 1.48, 0.625, 1.522, 0.5729, 1.493, 0.5729, 1.493, 0.625, 1.522, 0.6341, 1.541, 0.5882, 1.521, 0.5882, 1.521, 0.6341, 1.541, 0.6394, 1.549, 0.597, 1.536, 0.597, 1.536, 0.6394, 1.549, 0.6413, 1.553, 0.6001, 1.542, 0.6001, 1.542, 0.6413, 1.553, 0.6416, 1.552, 0.6006, 1.542, 0.6006, 1.542, 0.6416, 1.552, 0.6413, 1.55, 0.6001, 1.537, 0.6001, 1.537, 0.6413, 1.55, 0.641, 1.547, 0.5996, 1.531, 0.5996, 1.531, 0.641, 1.547, 0.6411, 1.547, 0.5997, 1.53, 0.5997, 1.53, 0.6411, 1.547, 0.6415, 1.55, 0.6003, 1.534, 0.6003, 1.534, 0.6415, 1.55, 0.6421, 1.554, 0.6013, 1.542, 0.6013, 1.542, 0.6421, 1.554, 0.6427, 1.56, 0.6023, 1.551, 0.6023, 1.551, 0.6427, 1.56, 0.6432, 1.564, 0.6032, 1.56, 1.18, 0.1991, 1.238, 0.6042, 1.238, 0.6042, 1.178, 0.4333, 1.178, 0.4333, 1.238, 0.6042, 1.238, 0.6042, 1.177, 0.5437, 0.6408, 0.03, 0.6833, 0.004463, 0.6833, 0.1467, 0.6404, 0.1652, 0.6404, 0.1652, 0.6833, 0.1467, 0.6833, 0.2889, 0.6404, 0.3021, 0.6404, 0.3021, 0.6833, 0.2889, 0.6833, 0.4311, 0.6406, 0.4394, 0.6406, 0.4394, 0.6833, 0.4311, 0.6833, 0.5733, 0.6409, 0.5766, 0.6409, 0.5766, 0.6833, 0.5733, 0.6833, 0.7155, 0.6409, 0.7139, 0.6409, 0.7139, 0.6833, 0.7155, 0.6833, 0.8577, 0.6403, 0.8514, 0.6403, 0.8514, 0.6833, 0.8577, 0.6833, 0.9999, 0.6383, 0.9892, 0.6383, 0.9892, 0.6833, 0.9999, 0.6833, 1.142, 0.6331, 1.126, 0.6331, 1.126, 0.6833, 1.142, 0.6833, 1.284, 0.6243, 1.259, 0.6243, 1.259, 0.6833, 1.284, 0.6833, 1.427, 0.6164, 1.382, -0.2462, 0.6042, 0.2002, 0.2133, 0.1579, 0.4518, -0.09791, 0.5977, -0.09791, 0.5977, 0.1579, 0.4518, 0.1714, 0.5789, 0.02674, 0.657, 0.02674, 0.657, 0.1714, 0.5789, 0.1441, 0.6357, -0.0356, 0.6884, -0.0356, 0.6884, 0.1441, 0.6357, 0.0885, 0.6373, -0.2462, 0.6042, -0.2462, 0.6042, 0.0885, 0.6373, 0.1156, 0.6549, -0.02984, 0.6896, -0.02984, 0.6896, 0.1156, 0.6549, 0.06184, 0.635, -0.2462, 0.6042, -0.2462, 0.6042, 0.06184, 0.635, 0.05061, 0.6306, -0.2462, 0.6042, -0.2462, 0.6042, 0.05061, 0.6306, 0.06389, 0.6349, -0.2462, 0.6042, -0.2462, 0.6042, 0.06389, 0.6349, 0.1204, 0.6523, -0.03549, 0.687, -0.03549, 0.687, 0.1204, 0.6523, 0.1077, 0.6319, -0.056, 0.6574, -0.056, 0.6574, 0.1077, 0.6319, 0.03628, 0.5908, -0.2462, 0.6042, -0.2462, 0.6042, 0.03628, 0.5908, 0.005402, 0.5693, -0.2462, 0.6042, 0.491, -0.03535, 0.5024, -0.05134, 0.4996, 0.1873, 0.4877, 0.208, 0.4877, 0.208, 0.4996, 0.1873, 0.4986, 0.3498, 0.4883, 0.3726, -0.1576, 0.05727, -0.1701, 0.06809, -0.1232, 0.1856, -0.1092, 0.1687, -0.1092, 0.1687, -0.1232, 0.1856, -0.1056, 0.3027, -0.09039, 0.2798, -0.09039, 0.2798, -0.1056, 0.3027, -0.1021, 0.4191, -0.0881, 0.3904, -0.0881, 0.3904, -0.1021, 0.4191, -0.1039, 0.5353, -0.09349, 0.5008, -0.09349, 0.5008, -0.1039, 0.5353, -0.1062, 0.6516, -0.09928, 0.6116, -0.09928, 0.6116, -0.1062, 0.6516, -0.1043, 0.7682, -0.09878, 0.7227, -0.09878, 0.7227, -0.1043, 0.7682, -0.09944, 0.8848, -0.09361, 0.8339, -0.09361, 0.8339, -0.09944, 0.8848, -0.09945, 0.9996, -0.09323, 0.943, -0.09323, 0.943, -0.09945, 0.9996, -0.1075, 1.108, -0.1017, 1.046, -0.1017, 1.046, -0.1075, 1.108, -0.1134, 1.205, -0.1087, 1.136, 0.5024, -0.05134, 0.5433, -0.04902, 0.5361, 0.1917, 0.4996, 0.1873, 0.4996, 0.1873, 0.5361, 0.1917, 0.5325, 0.3534, 0.4986, 0.3498, -0.1701, 0.06809, -0.1682, 0.07499, -0.1234, 0.1967, -0.1232, 0.1856, -0.1232, 0.1856, -0.1234, 0.1967, -0.1075, 0.318, -0.1056, 0.3027, -0.1056, 0.3027, -0.1075, 0.318, -0.1022, 0.4386, -0.1021, 0.4191, -0.1021, 0.4191, -0.1022, 0.4386, -0.09838, 0.5589, -0.1039, 0.5353, -0.1039, 0.5353, -0.09838, 0.5589, -0.09502, 0.6793, -0.1062, 0.6516, -0.1062, 0.6516, -0.09502, 0.6793, -0.09128, 0.7999, -0.1043, 0.7682, -0.1043, 0.7682, -0.09128, 0.7999, -0.0885, 0.9208, -0.09944, 0.8848, -0.09944, 0.8848, -0.0885, 0.9208, -0.09187, 1.04, -0.09945, 0.9996, -0.09945, 0.9996, -0.09187, 1.04, -0.1028, 1.155, -0.1075, 1.108, -0.1075, 1.108, -0.1028, 1.155, -0.1103, 1.259, -0.1134, 1.205, 0.5433, -0.04902, 0.6029, -0.02648, 0.5986, 0.2296, 0.5361, 0.1917, 0.5361, 0.1917, 0.5986, 0.2296, 0.5957, 0.3974, 0.5325, 0.3534, 0.1931, 0.07498, 0.237, 0.07663, 0.2333, 0.2011, 0.1901, 0.1967, 0.1901, 0.1967, 0.2333, 0.2011, 0.2291, 0.3255, 0.1865, 0.318, 0.1865, 0.318, 0.2291, 0.3255, 0.2284, 0.4492, 0.1849, 0.4386, 0.1849, 0.4386, 0.2284, 0.4492, 0.2316, 0.5726, 0.1859, 0.5589, 0.1859, 0.5589, 0.2316, 0.5726, 0.2357, 0.696, 0.1877, 0.6793, 0.1877, 0.6793, 0.2357, 0.696, 0.2383, 0.8199, 0.1899, 0.8, 0.1899, 0.8, 0.2383, 0.8199, 0.238, 0.9444, 0.1913, 0.9208, 0.1913, 0.9208, 0.238, 0.9444, 0.2316, 1.068, 0.1881, 1.04, 0.1881, 1.04, 0.2316, 1.068, 0.2183, 1.189, 0.1785, 1.155, 0.1785, 1.155, 0.2183, 1.189, 0.2058, 1.302, 0.1687, 1.259, 0.6029, -0.02648, 0.6673, -0.002456, 0.6682, 0.2705, 0.5986, 0.2296, 0.5986, 0.2296, 0.6682, 0.2705, 0.6681, 0.4476, 0.5957, 0.3974, 0.237, 0.07663, 0.2873, 0.0741, 0.2848, 0.2005, 0.2333, 0.2011, 0.2333, 0.2011, 0.2848, 0.2005, 0.2815, 0.3272, 0.2291, 0.3255, 0.2291, 0.3255, 0.2815, 0.3272, 0.281, 0.4533, 0.2284, 0.4492, 0.2284, 0.4492, 0.281, 0.4533, 0.2839, 0.579, 0.2316, 0.5726, 0.2316, 0.5726, 0.2839, 0.579, 0.2874, 0.7049, 0.2357, 0.696, 0.2357, 0.696, 0.2874, 0.7049, 0.2892, 0.8314, 0.2383, 0.8199, 0.2383, 0.8199, 0.2892, 0.8314, 0.2873, 0.9591, 0.238, 0.9444, 0.238, 0.9444, 0.2873, 0.9591, 0.2784, 1.087, 0.2316, 1.068, 0.2316, 1.068, 0.2784, 1.087, 0.2616, 1.214, 0.2183, 1.189, 0.2183, 1.189, 0.2616, 1.214, 0.2463, 1.334, 0.2058, 1.302, 0.6673, -0.002456, 0.7281, 0.01062, 0.7315, 0.293, 0.6682, 0.2705, 0.6682, 0.2705, 0.7315, 0.293, 0.7333, 0.477, 0.6681, 0.4476, 0.2873, 0.0741, 0.3325, 0.07009, 0.3318, 0.1977, 0.2848, 0.2005, 0.2848, 0.2005, 0.3318, 0.1977, 0.33, 0.3261, 0.2815, 0.3272, 0.2815, 0.3272, 0.33, 0.3261, 0.3295, 0.4539, 0.281, 0.4533, 0.281, 0.4533, 0.3295, 0.4539, 0.3309, 0.5814, 0.2839, 0.579, 0.2839, 0.579, 0.3309, 0.5814, 0.3326, 0.709, 0.2874, 0.7049, 0.2874, 0.7049, 0.3326, 0.709, 0.3332, 0.8375, 0.2892, 0.8314, 0.2892, 0.8314, 0.3332, 0.8375, 0.3303, 0.9676, 0.2873, 0.9591, 0.2873, 0.9591, 0.3303, 0.9676, 0.32, 1.099, 0.2784, 1.087, 0.2784, 1.087, 0.32, 1.099, 0.3013, 1.23, 0.2616, 1.214, 0.2616, 1.214, 0.3013, 1.23, 0.2843, 1.355, 0.2463, 1.334, 0.7281, 0.01062, 0.7851, 0.01476, 0.7882, 0.3002, 0.7315, 0.293, 0.7315, 0.293, 0.7882, 0.3002, 0.7902, 0.4871, 0.7333, 0.477, 0.3325, 0.07009, 0.3721, 0.06702, 0.3723, 0.1954, 0.3318, 0.1977, 0.3318, 0.1977, 0.3723, 0.1954, 0.3716, 0.3247, 0.33, 0.3261, 0.33, 0.3261, 0.3716, 0.3247, 0.3711, 0.4536, 0.3295, 0.4539, 0.3295, 0.4539, 0.3711, 0.4536, 0.3714, 0.582, 0.3309, 0.5814, 0.3309, 0.5814, 0.3714, 0.582, 0.3718, 0.7107, 0.3326, 0.709, 0.3326, 0.709, 0.3718, 0.7107, 0.3715, 0.8403, 0.3332, 0.8375, 0.3332, 0.8375, 0.3715, 0.8403, 0.3682, 0.9718, 0.3303, 0.9676, 0.3303, 0.9676, 0.3682, 0.9718, 0.3575, 1.105, 0.32, 1.099, 0.32, 1.099, 0.3575, 1.105, 0.3381, 1.237, 0.3013, 1.23, 0.3013, 1.23, 0.3381, 1.237, 0.3204, 1.364, 0.2843, 1.355, 0.7851, 0.01476, 0.8407, 0.01568, 0.8424, 0.3018, 0.7882, 0.3002, 0.7882, 0.3002, 0.8424, 0.3018, 0.8436, 0.4897, 0.7902, 0.4871, 0.3721, 0.06702, 0.4092, 0.06597, 0.4095, 0.1946, 0.3723, 0.1954, 0.3723, 0.1954, 0.4095, 0.1946, 0.4092, 0.3243, 0.3716, 0.3247, 0.3716, 0.3247, 0.4092, 0.3243, 0.4089, 0.4534, 0.3711, 0.4536, 0.3711, 0.4536, 0.4089, 0.4534, 0.4088, 0.5822, 0.3714, 0.582, 0.3714, 0.582, 0.4088, 0.5822, 0.4087, 0.7111, 0.3718, 0.7107, 0.3718, 0.7107, 0.4087, 0.7111, 0.4081, 0.8411, 0.3715, 0.8403, 0.3715, 0.8403, 0.4081, 0.8411, 0.4045, 0.9729, 0.3682, 0.9718, 0.3682, 0.9718, 0.4045, 0.9729, 0.3938, 1.106, 0.3575, 1.105, 0.3575, 1.105, 0.3938, 1.106, 0.3743, 1.238, 0.3381, 1.237, 0.3381, 1.237, 0.3743, 1.238, 0.3565, 1.361, 0.3204, 1.364, 0.8407, 0.01568, 0.8961, 0.0164, 0.8963, 0.3029, 0.8424, 0.3018, 0.8424, 0.3018, 0.8963, 0.3029, 0.8965, 0.491, 0.8436, 0.4897, 0.4092, 0.06597, 0.4459, 0.06654, 0.4459, 0.1951, 0.4095, 0.1946, 0.4095, 0.1946, 0.4459, 0.1951, 0.4458, 0.3246, 0.4092, 0.3243, 0.4092, 0.3243, 0.4458, 0.3246, 0.4457, 0.4537, 0.4089, 0.4534, 0.4089, 0.4534, 0.4457, 0.4537, 0.4456, 0.5823, 0.4088, 0.5822, 0.4088, 0.5822, 0.4456, 0.5823, 0.4454, 0.7111, 0.4087, 0.7111, 0.4087, 0.7111, 0.4454, 0.7111, 0.4446, 0.8408, 0.4081, 0.8411, 0.4081, 0.8411, 0.4446, 0.8408, 0.441, 0.9721, 0.4045, 0.9729, 0.4045, 0.9729, 0.441, 0.9721, 0.4302, 1.104, 0.3938, 1.106, 0.3938, 1.106, 0.4302, 1.104, 0.4109, 1.233, 0.3743, 1.238, 0.3743, 1.238, 0.4109, 1.233, 0.3931, 1.351, 0.3565, 1.361, 0.8961, 0.0164, 0.9517, 0.01778, 0.9505, 0.3047, 0.8963, 0.3029, 0.8963, 0.3029, 0.9505, 0.3047, 0.9497, 0.4925, 0.8965, 0.491, 0.4459, 0.06654, 0.4829, 0.06724, 0.4826, 0.1956, 0.4459, 0.1951, 0.4459, 0.1951, 0.4826, 0.1956, 0.4825, 0.325, 0.4458, 0.3246, 0.4458, 0.3246, 0.4825, 0.325, 0.4826, 0.4538, 0.4457, 0.4537, 0.4457, 0.4537, 0.4826, 0.4538, 0.4827, 0.5823, 0.4456, 0.5823, 0.4456, 0.5823, 0.4827, 0.5823, 0.4826, 0.7109, 0.4454, 0.7111, 0.4454, 0.7111, 0.4826, 0.7109, 0.4817, 0.8403, 0.4446, 0.8408, 0.4446, 0.8408, 0.4817, 0.8403, 0.4779, 0.971, 0.441, 0.9721, 0.441, 0.9721, 0.4779, 0.971, 0.4672, 1.102, 0.4302, 1.104, 0.4302, 1.104, 0.4672, 1.102, 0.4481, 1.228, 0.4109, 1.233, 0.4109, 1.233, 0.4481, 1.228, 0.4304, 1.341, 0.3931, 1.351, 0.9517, 0.01778, 1.008, 0.02126, 1.005, 0.3081, 0.9505, 0.3047, 0.9505, 0.3047, 1.005, 0.3081, 1.004, 0.494, 0.9497, 0.4925, 0.4829, 0.06724, 0.5205, 0.06594, 0.5199, 0.1944, 0.4826, 0.1956, 0.4826, 0.1956, 0.5199, 0.1944, 0.5199, 0.324, 0.4825, 0.325, 0.4825, 0.325, 0.5199, 0.324, 0.5201, 0.4532, 0.4826, 0.4538, 0.4826, 0.4538, 0.5201, 0.4532, 0.5204, 0.582, 0.4827, 0.5823, 0.4827, 0.5823, 0.5204, 0.582, 0.5204, 0.711, 0.4826, 0.7109, 0.4826, 0.7109, 0.5204, 0.711, 0.5194, 0.8406, 0.4817, 0.8403, 0.4817, 0.8403, 0.5194, 0.8406, 0.5155, 0.9713, 0.4779, 0.971, 0.4779, 0.971, 0.5155, 0.9713, 0.505, 1.101, 0.4672, 1.102, 0.4672, 1.102, 0.505, 1.101, 0.4863, 1.226, 0.4481, 1.228, 0.4481, 1.228, 0.4863, 1.226, 0.469, 1.336, 0.4304, 1.341, 1.008, 0.02126, 1.064, 0.03278, 1.062, 0.3182, 1.005, 0.3081, 1.005, 0.3081, 1.062, 0.3182, 1.06, 0.4977, 1.004, 0.494, 0.5205, 0.06594, 0.5591, 0.06046, 0.5584, 0.1896, 0.5199, 0.1944, 0.5199, 0.1944, 0.5584, 0.1896, 0.5584, 0.3203, 0.5199, 0.324, 0.5199, 0.324, 0.5584, 0.3203, 0.5588, 0.4508, 0.5201, 0.4532, 0.5201, 0.4532, 0.5588, 0.4508, 0.5592, 0.5811, 0.5204, 0.582, 0.5204, 0.582, 0.5592, 0.5811, 0.5592, 0.7115, 0.5204, 0.711, 0.5204, 0.711, 0.5592, 0.7115, 0.5582, 0.8425, 0.5194, 0.8406, 0.5194, 0.8406, 0.5582, 0.8425, 0.5544, 0.9742, 0.5155, 0.9713, 0.5155, 0.9713, 0.5544, 0.9742, 0.5444, 1.105, 0.505, 1.101, 0.505, 1.101, 0.5444, 1.105, 0.5267, 1.23, 0.4863, 1.226, 0.4863, 1.226, 0.5267, 1.23, 0.5105, 1.339, 0.469, 1.336, 1.064, 0.03278, 1.122, 0.07207, 1.119, 0.3498, 1.062, 0.3182, 1.062, 0.3182, 1.119, 0.3498, 1.117, 0.5103, 1.06, 0.4977, 0.5591, 0.06046, 0.5992, 0.04891, 0.5985, 0.1799, 0.5584, 0.1896, 0.5584, 0.1896, 0.5985, 0.1799, 0.5986, 0.313, 0.5584, 0.3203, 0.5584, 0.3203, 0.5986, 0.313, 0.599, 0.4462, 0.5588, 0.4508, 0.5588, 0.4508, 0.599, 0.4462, 0.5994, 0.5793, 0.5592, 0.5811, 0.5592, 0.5811, 0.5994, 0.5793, 0.5994, 0.7125, 0.5592, 0.7115, 0.5592, 0.7115, 0.5994, 0.7125, 0.5985, 0.8461, 0.5582, 0.8425, 0.5582, 0.8425, 0.5985, 0.8461, 0.5952, 0.9803, 0.5544, 0.9742, 0.5544, 0.9742, 0.5952, 0.9803, 0.5866, 1.114, 0.5444, 1.105, 0.5444, 1.105, 0.5866, 1.114, 0.5718, 1.241, 0.5267, 1.23, 0.5267, 1.23, 0.5718, 1.241, 0.5584, 1.354, 0.5105, 1.339, 1.122, 0.07207, 1.18, 0.1991, 1.178, 0.4333, 1.119, 0.3498, 1.119, 0.3498, 1.178, 0.4333, 1.177, 0.5437, 1.117, 0.5103, 0.5992, 0.04891, 0.6408, 0.03, 0.6404, 0.1652, 0.5985, 0.1799, 0.5985, 0.1799, 0.6404, 0.1652, 0.6404, 0.3021, 0.5986, 0.313, 0.5986, 0.313, 0.6404, 0.3021, 0.6406, 0.4394, 0.599, 0.4462, 0.599, 0.4462, 0.6406, 0.4394, 0.6409, 0.5766, 0.5994, 0.5793, 0.5994, 0.5793, 0.6409, 0.5766, 0.6409, 0.7139, 0.5994, 0.7125, 0.5994, 0.7125, 0.6409, 0.7139, 0.6403, 0.8514, 0.5985, 0.8461, 0.5985, 0.8461, 0.6403, 0.8514, 0.6383, 0.9892, 0.5952, 0.9803, 0.5952, 0.9803, 0.6383, 0.9892, 0.6331, 1.126, 0.5866, 1.114, 0.5866, 1.114, 0.6331, 1.126, 0.6243, 1.259, 0.5718, 1.241, 0.5718, 1.241, 0.6243, 1.259, 0.6164, 1.382, 0.5584, 1.354, 0.1761, 1.472, 0.3601, 1.471, 0.4965, 1.546, 0.4965, 1.546, 0.3601, 1.471, 0.4466, 1.47, 0.4965, 1.546, 0.4965, 1.546, 0.443, 0.02807, 0.442, 0.1632, 0.4846, 0.1463, 0.4846, 0.004064, 0.442, 0.1632, 0.4388, 0.3004, 0.4846, 0.2885, 0.4846, 0.1463, 0.4388, 0.3004, 0.43, 0.438, 0.4846, 0.4308, 0.4846, 0.2885, 0.43, 0.438, 0.413, 0.5755, 0.4846, 0.573, 0.4846, 0.4308, 0.413, 0.5755, 0.3919, 0.713, 0.4846, 0.7153, 0.4846, 0.573, 0.3919, 0.713, 0.3775, 0.8504, 0.4846, 0.8575, 0.4846, 0.7153, 0.3775, 0.8504, 0.3766, 0.9875, 0.4846, 0.9997, 0.4846, 0.8575, 0.3766, 0.9875, 0.3876, 1.123, 0.4846, 1.142, 0.4846, 0.9997, 0.3876, 1.123, 0.4003, 1.252, 0.4846, 1.284, 0.4846, 1.142, 0.4003, 1.252, 0.4031, 1.371, 0.4846, 1.426, 0.4846, 1.284, 0.005402, 0.5693, 0.2062, 0.5448, 0.2004, 0.5668, -0.000937, 0.5873, 0.2062, 0.5448, 0.3396, 0.5351, 0.3351, 0.5572, 0.2004, 0.5668, -0.06864, 0.04416, -0.07154, 0.1576, -0.06127, 0.1733, -0.05655, 0.05346, -0.07154, 0.1576, -0.07828, 0.2713, -0.07174, 0.2933, -0.06127, 0.1733, -0.07828, 0.2713, -0.09181, 0.3842, -0.08911, 0.4124, -0.07174, 0.2933, -0.09181, 0.3842, -0.111, 0.4967, -0.109, 0.5309, -0.08911, 0.4124, -0.111, 0.4967, -0.13, 0.6095, -0.1248, 0.6496, -0.109, 0.5309, -0.13, 0.6095, -0.1404, 0.7229, -0.1314, 0.7689, -0.1248, 0.6496, -0.1404, 0.7229, -0.1383, 0.8363, -0.1278, 0.8883, -0.1314, 0.7689, -0.1383, 0.8363, -0.1258, 0.9467, -0.1159, 1.005, -0.1278, 0.8883, -0.1258, 0.9467, -0.1119, 1.049, -0.1026, 1.113, -0.1159, 1.005, -0.1119, 1.049, -0.1087, 1.136, -0.09825, 1.207, -0.1026, 1.113, 0.4965, -0.3373, 0.4965, -0.3373, 0.3813, 0.1141, 0.2002, 0.2133, 0.4965, -0.3373, 0.5265, -0.06489, 0.4709, 0.1569, 0.3813, 0.1141, 0.5265, -0.06489, 0.5263, -0.07252, 0.507, 0.1486, 0.4709, 0.1569, 0.5263, -0.07252, 0.4965, -0.3373, 0.5114, 0.08034, 0.507, 0.1486, 0.4965, -0.3373, 0.522, -0.07383, 0.5109, 0.1001, 0.5114, 0.08034, 0.522, -0.07383, 0.4964, -0.3373, 0.4905, 0.0101, 0.5109, 0.1001, 0.4964, -0.3373, 0.4964, -0.3373, 0.472, -0.02149, 0.4905, 0.0101, 0.4964, -0.3373, 0.5191, -0.06708, 0.4657, 0.0339, 0.472, -0.02149, 0.5191, -0.06708, 0.505, -0.04094, 0.4639, 0.05605, 0.4657, 0.0339, 0.505, -0.04094, 0.5148, -0.06076, 0.4754, 0.05253, 0.4639, 0.05605, 0.5148, -0.06076, 0.4963, -0.3373, 0.4838, -0.01304, 0.4754, 0.05253, 0.4963, -0.3373, 0.4963, -0.3373, 0.491, -0.03535, 0.4838, -0.01304, -0.000937, 0.5873, 0.2004, 0.5668, 0.2185, 0.648, 0.009044, 0.6592, 0.2004, 0.5668, 0.3351, 0.5572, 0.3574, 0.6431, 0.2185, 0.648, -0.05655, 0.05346, -0.06127, 0.1733, -0.01497, 0.1848, -0.009544, 0.06092, -0.06127, 0.1733, -0.07174, 0.2933, -0.02914, 0.3089, -0.01497, 0.1848, -0.07174, 0.2933, -0.08911, 0.4124, -0.05263, 0.4321, -0.02914, 0.3089, -0.08911, 0.4124, -0.109, 0.5309, -0.07916, 0.5545, -0.05263, 0.4321, -0.109, 0.5309, -0.1248, 0.6496, -0.09986, 0.677, -0.07916, 0.5545, -0.1248, 0.6496, -0.1314, 0.7689, -0.1088, 0.8001, -0.09986, 0.677, -0.1314, 0.7689, -0.1278, 0.8883, -0.1054, 0.9236, -0.1088, 0.8001, -0.1278, 0.8883, -0.1159, 1.005, -0.09211, 1.045, -0.1054, 0.9236, -0.1159, 1.005, -0.1026, 1.113, -0.07604, 1.158, -0.09211, 1.045, -0.1026, 1.113, -0.09825, 1.207, -0.06889, 1.259, -0.07604, 1.158, 0.009044, 0.6592, 0.2185, 0.648, 0.2401, 0.7464, 0.02169, 0.746, 0.2185, 0.648, 0.3574, 0.6431, 0.3837, 0.7475, 0.2401, 0.7464, -0.009544, 0.06092, -0.01497, 0.1848, 0.04344, 0.1918, 0.04759, 0.06569, -0.01497, 0.1848, -0.02914, 0.3089, 0.02917, 0.3183, 0.04344, 0.1918, -0.02914, 0.3089, -0.05263, 0.4321, 0.002907, 0.4437, 0.02917, 0.3183, -0.05263, 0.4321, -0.07916, 0.5545, -0.03038, 0.5684, 0.002907, 0.4437, -0.07916, 0.5545, -0.09986, 0.677, -0.05998, 0.6931, -0.03038, 0.5684, -0.09986, 0.677, -0.1088, 0.8001, -0.07583, 0.8184, -0.05998, 0.6931, -0.1088, 0.8001, -0.1054, 0.9236, -0.07517, 0.9443, -0.07583, 0.8184, -0.1054, 0.9236, -0.09211, 1.045, -0.06054, 1.068, -0.07517, 0.9443, -0.09211, 1.045, -0.07604, 1.158, -0.04118, 1.186, -0.06054, 1.068, -0.07604, 1.158, -0.06889, 1.259, -0.03155, 1.293, -0.04118, 1.186, 0.02169, 0.746, 0.2401, 0.7464, 0.2527, 0.8336, 0.02913, 0.8272, 0.2401, 0.7464, 0.3837, 0.7475, 0.3991, 0.8379, 0.2527, 0.8336, 0.04759, 0.06569, 0.04344, 0.1918, 0.09506, 0.1952, 0.09712, 0.06795, 0.04344, 0.1918, 0.02917, 0.3183, 0.08388, 0.3228, 0.09506, 0.1952, 0.02917, 0.3183, 0.002907, 0.4437, 0.05941, 0.4494, 0.08388, 0.3228, 0.002907, 0.4437, -0.03038, 0.5684, 0.02299, 0.5753, 0.05941, 0.4494, -0.03038, 0.5684, -0.05998, 0.6931, -0.0143, 0.7011, 0.02299, 0.5753, -0.05998, 0.6931, -0.07583, 0.8184, -0.0373, 0.8276, -0.0143, 0.7011, -0.07583, 0.8184, -0.07517, 0.9443, -0.03939, 0.9548, -0.0373, 0.8276, -0.07517, 0.9443, -0.06054, 1.068, -0.02329, 1.081, -0.03939, 0.9548, -0.06054, 1.068, -0.04118, 1.186, -0.001306, 1.201, -0.02329, 1.081, -0.04118, 1.186, -0.03155, 1.293, 0.008834, 1.314, -0.001306, 1.201, 0.02913, 0.8272, 0.2527, 0.8336, 0.2574, 0.9082, 0.03197, 0.9013, 0.2527, 0.8336, 0.3991, 0.8379, 0.4051, 0.913, 0.2574, 0.9082, 0.09712, 0.06795, 0.09506, 0.1952, 0.1375, 0.1967, 0.1382, 0.06916, 0.09506, 0.1952, 0.08388, 0.3228, 0.1294, 0.3248, 0.1375, 0.1967, 0.08388, 0.3228, 0.05941, 0.4494, 0.1081, 0.4519, 0.1294, 0.3248, 0.05941, 0.4494, 0.02299, 0.5753, 0.07135, 0.5782, 0.1081, 0.4519, 0.02299, 0.5753, -0.0143, 0.7011, 0.02964, 0.7044, 0.07135, 0.5782, -0.0143, 0.7011, -0.0373, 0.8276, 0.002305, 0.8314, 0.02964, 0.7044, -0.0373, 0.8276, -0.03939, 0.9548, -0.0004589, 0.9591, 0.002305, 0.8314, -0.03939, 0.9548, -0.02329, 1.081, 0.0183, 1.086, -0.0004589, 0.9591, -0.02329, 1.081, -0.001306, 1.201, 0.0426, 1.208, 0.0183, 1.086, -0.001306, 1.201, 0.008834, 1.314, 0.05151, 1.322, 0.0426, 1.208, 0.03197, 0.9013, 0.2574, 0.9082, 0.2593, 0.9777, 0.03311, 0.9723, 0.2574, 0.9082, 0.4051, 0.913, 0.4075, 0.9814, 0.2593, 0.9777, 0.1382, 0.06916, 0.1375, 0.1967, 0.1753, 0.1984, 0.1757, 0.07086, 0.1375, 0.1967, 0.1294, 0.3248, 0.1688, 0.3263, 0.1753, 0.1984, 0.1294, 0.3248, 0.1081, 0.4519, 0.1495, 0.4532, 0.1688, 0.3263, 0.1081, 0.4519, 0.07135, 0.5782, 0.1132, 0.5794, 0.1495, 0.4532, 0.07135, 0.5782, 0.02964, 0.7044, 0.06958, 0.7056, 0.1132, 0.5794, 0.02964, 0.7044, 0.002305, 0.8314, 0.04047, 0.8324, 0.06958, 0.7056, 0.002305, 0.8314, -0.0004589, 0.9591, 0.03838, 0.9598, 0.04047, 0.8324, -0.0004589, 0.9591, 0.0183, 1.086, 0.05995, 1.086, 0.03838, 0.9598, 0.0183, 1.086, 0.0426, 1.208, 0.08613, 1.207, 0.05995, 1.086, 0.0426, 1.208, 0.05151, 1.322, 0.09349, 1.32, 0.08613, 1.207, 0.03311, 0.9723, 0.2593, 0.9777, 0.2608, 1.046, 0.034, 1.043, 0.2593, 0.9777, 0.4075, 0.9814, 0.4093, 1.049, 0.2608, 1.046, 0.1757, 0.07086, 0.1753, 0.1984, 0.2118, 0.2005, 0.2124, 0.07324, 0.1753, 0.1984, 0.1688, 0.3263, 0.2058, 0.3279, 0.2118, 0.2005, 0.1688, 0.3263, 0.1495, 0.4532, 0.1874, 0.4544, 0.2058, 0.3279, 0.1495, 0.4532, 0.1132, 0.5794, 0.1514, 0.5803, 0.1874, 0.4544, 0.1132, 0.5794, 0.06958, 0.7056, 0.107, 0.706, 0.1514, 0.5803, 0.06958, 0.7056, 0.04047, 0.8324, 0.07727, 0.8322, 0.107, 0.706, 0.04047, 0.8324, 0.03838, 0.9598, 0.07579, 0.9588, 0.07727, 0.8322, 0.03838, 0.9598, 0.05995, 1.086, 0.09911, 1.084, 0.07579, 0.9588, 0.05995, 1.086, 0.08613, 1.207, 0.1264, 1.202, 0.09911, 1.084, 0.08613, 1.207, 0.09349, 1.32, 0.1328, 1.311, 0.1264, 1.202, 0.034, 1.043, 0.2608, 1.046, 0.2618, 1.115, 0.0347, 1.113, 0.2608, 1.046, 0.4093, 1.049, 0.4104, 1.116, 0.2618, 1.115, 0.2124, 0.07324, 0.2118, 0.2005, 0.2484, 0.2018, 0.2493, 0.07479, 0.2118, 0.2005, 0.2058, 0.3279, 0.2424, 0.3289, 0.2484, 0.2018, 0.2058, 0.3279, 0.1874, 0.4544, 0.2243, 0.4552, 0.2424, 0.3289, 0.1874, 0.4544, 0.1514, 0.5803, 0.1884, 0.5808, 0.2243, 0.4552, 0.1514, 0.5803, 0.107, 0.706, 0.1438, 0.7063, 0.1884, 0.5808, 0.107, 0.706, 0.07727, 0.8322, 0.1137, 0.8321, 0.1438, 0.7063, 0.07727, 0.8322, 0.07579, 0.9588, 0.1123, 0.958, 0.1137, 0.8321, 0.07579, 0.9588, 0.09911, 1.084, 0.1363, 1.082, 0.1123, 0.958, 0.09911, 1.084, 0.1264, 1.202, 0.1641, 1.198, 0.1363, 1.082, 0.1264, 1.202, 0.1328, 1.311, 0.1701, 1.302, 0.1641, 1.198, 0.0347, 1.113, 0.2618, 1.115, 0.2621, 1.184, 0.03514, 1.184, 0.2618, 1.115, 0.4104, 1.116, 0.4102, 1.184, 0.2621, 1.184, 0.2493, 0.07479, 0.2484, 0.2018, 0.2852, 0.2007, 0.2865, 0.0736, 0.2484, 0.2018, 0.2424, 0.3289, 0.2792, 0.3281, 0.2852, 0.2007, 0.2424, 0.3289, 0.2243, 0.4552, 0.2612, 0.4548, 0.2792, 0.3281, 0.2243, 0.4552, 0.1884, 0.5808, 0.2254, 0.5808, 0.2612, 0.4548, 0.1884, 0.5808, 0.1438, 0.7063, 0.1808, 0.7068, 0.2254, 0.5808, 0.1438, 0.7063, 0.1137, 0.8321, 0.1505, 0.8329, 0.1808, 0.7068, 0.1137, 0.8321, 0.1123, 0.958, 0.1491, 0.9589, 0.1505, 0.8329, 0.1123, 0.958, 0.1363, 1.082, 0.1732, 1.082, 0.1491, 0.9589, 0.1363, 1.082, 0.1641, 1.198, 0.2011, 1.197, 0.1732, 1.082, 0.1641, 1.198, 0.1701, 1.302, 0.2068, 1.297, 0.2011, 1.197, 0.03514, 1.184, 0.2621, 1.184, 0.2628, 1.254, 0.03673, 1.255, 0.2621, 1.184, 0.4102, 1.184, 0.4089, 1.253, 0.2628, 1.254, 0.2865, 0.0736, 0.2852, 0.2007, 0.3226, 0.1963, 0.3242, 0.06863, 0.2852, 0.2007, 0.2792, 0.3281, 0.3166, 0.3248, 0.3226, 0.1963, 0.2792, 0.3281, 0.2612, 0.4548, 0.2988, 0.4528, 0.3166, 0.3248, 0.2612, 0.4548, 0.2254, 0.5808, 0.2634, 0.5803, 0.2988, 0.4528, 0.2254, 0.5808, 0.1808, 0.7068, 0.2192, 0.7077, 0.2634, 0.5803, 0.1808, 0.7068, 0.1505, 0.8329, 0.1891, 0.8352, 0.2192, 0.7077, 0.1505, 0.8329, 0.1491, 0.9589, 0.1876, 0.9623, 0.1891, 0.8352, 0.1491, 0.9589, 0.1732, 1.082, 0.2113, 1.086, 0.1876, 0.9623, 0.1732, 1.082, 0.2011, 1.197, 0.2388, 1.201, 0.2113, 1.086, 0.2011, 1.197, 0.2068, 1.297, 0.2444, 1.299, 0.2388, 1.201, 0.03673, 1.255, 0.2628, 1.254, 0.2691, 1.325, 0.04485, 1.327, 0.2628, 1.254, 0.4089, 1.253, 0.4096, 1.323, 0.2691, 1.325, 0.3242, 0.06863, 0.3226, 0.1963, 0.3609, 0.1885, 0.3626, 0.05978, 0.3226, 0.1963, 0.3166, 0.3248, 0.355, 0.3189, 0.3609, 0.1885, 0.3166, 0.3248, 0.2988, 0.4528, 0.3381, 0.4493, 0.355, 0.3189, 0.2988, 0.4528, 0.2634, 0.5803, 0.3044, 0.5792, 0.3381, 0.4493, 0.2634, 0.5803, 0.2192, 0.7077, 0.2624, 0.709, 0.3044, 0.5792, 0.2192, 0.7077, 0.1891, 0.8352, 0.2337, 0.8389, 0.2624, 0.709, 0.1891, 0.8352, 0.1876, 0.9623, 0.232, 0.9683, 0.2337, 0.8389, 0.1876, 0.9623, 0.2113, 1.086, 0.2544, 1.094, 0.232, 0.9683, 0.2113, 1.086, 0.2388, 1.201, 0.2804, 1.211, 0.2544, 1.094, 0.2388, 1.201, 0.2444, 1.299, 0.2857, 1.311, 0.2804, 1.211, 0.04485, 1.327, 0.2691, 1.325, 0.2935, 1.397, 0.07552, 1.399, 0.2691, 1.325, 0.4096, 1.323, 0.4191, 1.395, 0.2935, 1.397, 0.3626, 0.05978, 0.3609, 0.1885, 0.4006, 0.1775, 0.4022, 0.04663, 0.3609, 0.1885, 0.355, 0.3189, 0.3955, 0.3108, 0.4006, 0.1775, 0.355, 0.3189, 0.3381, 0.4493, 0.381, 0.4443, 0.3955, 0.3108, 0.3381, 0.4493, 0.3044, 0.5792, 0.3526, 0.5776, 0.381, 0.4443, 0.3044, 0.5792, 0.2624, 0.709, 0.3173, 0.7109, 0.3526, 0.5776, 0.2624, 0.709, 0.2337, 0.8389, 0.293, 0.8441, 0.3173, 0.7109, 0.2337, 0.8389, 0.232, 0.9683, 0.2915, 0.9767, 0.293, 0.8441, 0.232, 0.9683, 0.2544, 1.094, 0.3102, 1.106, 0.2915, 0.9767, 0.2544, 1.094, 0.2804, 1.211, 0.3318, 1.228, 0.3102, 1.106, 0.2804, 1.211, 0.2857, 1.311, 0.3363, 1.333, 0.3318, 1.228, 0.07552, 1.399, 0.2935, 1.397, 0.3601, 1.471, 0.1761, 1.472, 0.2935, 1.397, 0.4191, 1.395, 0.4466, 1.47, 0.3601, 1.471, 0.4022, 0.04663, 0.4006, 0.1775, 0.442, 0.1632, 0.443, 0.02807, 0.4006, 0.1775, 0.3955, 0.3108, 0.4388, 0.3004, 0.442, 0.1632, 0.3955, 0.3108, 0.381, 0.4443, 0.43, 0.438, 0.4388, 0.3004, 0.381, 0.4443, 0.3526, 0.5776, 0.413, 0.5755, 0.43, 0.438, 0.3526, 0.5776, 0.3173, 0.7109, 0.3919, 0.713, 0.413, 0.5755, 0.3173, 0.7109, 0.293, 0.8441, 0.3775, 0.8504, 0.3919, 0.713, 0.293, 0.8441, 0.2915, 0.9767, 0.3766, 0.9875, 0.3775, 0.8504, 0.2915, 0.9767, 0.3102, 1.106, 0.3876, 1.123, 0.3766, 0.9875, 0.3102, 1.106, 0.3318, 1.228, 0.4003, 1.252, 0.3876, 1.123, 0.3318, 1.228, 0.3363, 1.333, 0.4031, 1.371, 0.4003, 1.252, 0.2002, 0.2133, 0.3813, 0.1141, 0.3374, 0.3863, 0.1579, 0.4518, 0.3813, 0.1141, 0.4709, 0.1569, 0.4468, 0.3807, 0.3374, 0.3863, 0.4709, 0.1569, 0.507, 0.1486, 0.5006, 0.3725, 0.4468, 0.3807, 0.507, 0.1486, 0.5114, 0.08034, 0.5169, 0.3458, 0.5006, 0.3725, 0.5114, 0.08034, 0.5109, 0.1001, 0.5108, 0.3199, 0.5169, 0.3458, 0.5109, 0.1001, 0.4905, 0.0101, 0.4851, 0.2536, 0.5108, 0.3199, 0.4905, 0.0101, 0.472, -0.02149, 0.4541, 0.1945, 0.4851, 0.2536, 0.472, -0.02149, 0.4657, 0.0339, 0.4355, 0.1772, 0.4541, 0.1945, 0.4657, 0.0339, 0.4639, 0.05605, 0.4358, 0.1857, 0.4355, 0.1772, 0.4639, 0.05605, 0.4754, 0.05253, 0.454, 0.2083, 0.4358, 0.1857, 0.4754, 0.05253, 0.4838, -0.01304, 0.4754, 0.2166, 0.454, 0.2083, 0.4838, -0.01304, 0.491, -0.03535, 0.4877, 0.208, 0.4754, 0.2166, 0.1579, 0.4518, 0.3374, 0.3863, 0.328, 0.5423, 0.1714, 0.5789, 0.3374, 0.3863, 0.4468, 0.3807, 0.4398, 0.5337, 0.328, 0.5423, 0.4468, 0.3807, 0.5006, 0.3725, 0.4999, 0.528, 0.4398, 0.5337, 0.5006, 0.3725, 0.5169, 0.3458, 0.5204, 0.5119, 0.4999, 0.528, 0.5169, 0.3458, 0.5108, 0.3199, 0.5132, 0.4782, 0.5204, 0.5119, 0.5108, 0.3199, 0.4851, 0.2536, 0.4842, 0.4128, 0.5132, 0.4782, 0.4851, 0.2536, 0.4541, 0.1945, 0.4472, 0.3393, 0.4842, 0.4128, 0.4541, 0.1945, 0.4355, 0.1772, 0.4235, 0.2969, 0.4472, 0.3393, 0.4355, 0.1772, 0.4358, 0.1857, 0.4241, 0.2989, 0.4235, 0.2969, 0.4358, 0.1857, 0.454, 0.2083, 0.4464, 0.3353, 0.4241, 0.2989, 0.454, 0.2083, 0.4754, 0.2166, 0.4737, 0.3713, 0.4464, 0.3353, 0.4754, 0.2166, 0.4877, 0.208, 0.4883, 0.3726, 0.4737, 0.3713, 0.1714, 0.5789, 0.328, 0.5423, 0.3159, 0.6182, 0.1441, 0.6357, 0.328, 0.5423, 0.4398, 0.5337, 0.4353, 0.6148, 0.3159, 0.6182, -0.06945, -0.1408, -0.07256, -0.1167, -0.0266, -0.08448, -0.02504, -0.1168, -0.07256, -0.1167, -0.08138, -0.09692, -0.0335, -0.05532, -0.0266, -0.08448, -0.08138, -0.09692, -0.09984, -0.07804, -0.05229, -0.02731, -0.0335, -0.05532, -0.09984, -0.07804, -0.1356, -0.05833, -0.08833, 0.00164, -0.05229, -0.02731, -0.1356, -0.05833, -0.1758, -0.03529, -0.1314, 0.03301, -0.08833, 0.00164, -0.1758, -0.03529, -0.1991, -0.01025, -0.1589, 0.06576, -0.1314, 0.03301, -0.1991, -0.01025, -0.198, 0.01226, -0.1591, 0.09682, -0.1589, 0.06576, -0.198, 0.01226, -0.1781, 0.03047, -0.1363, 0.1242, -0.1591, 0.09682, -0.1781, 0.03047, -0.1583, 0.04468, -0.1117, 0.148, -0.1363, 0.1242, -0.1583, 0.04468, -0.1576, 0.05727, -0.1092, 0.1687, -0.1117, 0.148, 0.1441, 0.6357, 0.3159, 0.6182, 0.2987, 0.644, 0.0885, 0.6373, 0.3159, 0.6182, 0.4353, 0.6148, 0.4295, 0.6474, 0.2987, 0.644, -0.02504, -0.1168, -0.0266, -0.08448, -0.007424, -0.0563, -0.00718, -0.09809, -0.0266, -0.08448, -0.0335, -0.05532, -0.01354, -0.01738, -0.007424, -0.0563, -0.0335, -0.05532, -0.05229, -0.02731, -0.03215, 0.02032, -0.01354, -0.01738, -0.05229, -0.02731, -0.08833, 0.00164, -0.06817, 0.05879, -0.03215, 0.02032, -0.08833, 0.00164, -0.1314, 0.03301, -0.1119, 0.09922, -0.06817, 0.05879, -0.1314, 0.03301, -0.1589, 0.06576, -0.1406, 0.1408, -0.1119, 0.09922, -0.1589, 0.06576, -0.1591, 0.09682, -0.1412, 0.181, -0.1406, 0.1408, -0.1591, 0.09682, -0.1363, 0.1242, -0.1181, 0.218, -0.1412, 0.181, -0.1363, 0.1242, -0.1117, 0.148, -0.09269, 0.2511, -0.1181, 0.218, -0.1117, 0.148, -0.1092, 0.1687, -0.09039, 0.2798, -0.09269, 0.2511, 0.0885, 0.6373, 0.2987, 0.644, 0.2971, 0.6534, 0.1156, 0.6549, 0.2987, 0.644, 0.4295, 0.6474, 0.4259, 0.657, 0.2971, 0.6534, -0.00718, -0.09809, -0.007424, -0.0563, -0.001728, -0.03019, -0.001911, -0.08125, -0.007424, -0.0563, -0.01354, -0.01738, -0.007564, 0.01859, -0.001728, -0.03019, -0.01354, -0.01738, -0.03215, 0.02032, -0.02608, 0.06615, -0.007564, 0.01859, -0.03215, 0.02032, -0.06817, 0.05879, -0.06206, 0.1143, -0.02608, 0.06615, -0.06817, 0.05879, -0.1119, 0.09922, -0.1059, 0.1643, -0.06206, 0.1143, -0.1119, 0.09922, -0.1406, 0.1408, -0.1349, 0.2153, -0.1059, 0.1643, -0.1406, 0.1408, -0.1412, 0.181, -0.1359, 0.2652, -0.1349, 0.2153, -0.1412, 0.181, -0.1181, 0.218, -0.1137, 0.3118, -0.1359, 0.2652, -0.1181, 0.218, -0.09269, 0.2511, -0.08975, 0.354, -0.1137, 0.3118, -0.09269, 0.2511, -0.09039, 0.2798, -0.0881, 0.3904, -0.08975, 0.354, 0.1156, 0.6549, 0.2971, 0.6534, 0.2808, 0.6489, 0.06184, 0.635, 0.2971, 0.6534, 0.4259, 0.657, 0.4199, 0.6568, 0.2808, 0.6489, -0.001911, -0.08125, -0.001728, -0.03019, -0.00112, -0.004189, -0.002033, -0.06544, -0.001728, -0.03019, -0.007564, 0.01859, -0.006733, 0.05459, -0.00112, -0.004189, -0.007564, 0.01859, -0.02608, 0.06615, -0.0252, 0.112, -0.006733, 0.05459, -0.02608, 0.06615, -0.06206, 0.1143, -0.06114, 0.17, -0.0252, 0.112, -0.06206, 0.1143, -0.1059, 0.1643, -0.105, 0.2296, -0.06114, 0.17, -0.1059, 0.1643, -0.1349, 0.2153, -0.1341, 0.2901, -0.105, 0.2296, -0.1349, 0.2153, -0.1359, 0.2652, -0.136, 0.3497, -0.1341, 0.2901, -0.1359, 0.2652, -0.1137, 0.3118, -0.1158, 0.4059, -0.136, 0.3497, -0.1137, 0.3118, -0.08975, 0.354, -0.09453, 0.457, -0.1158, 0.4059, -0.08975, 0.354, -0.0881, 0.3904, -0.09349, 0.5008, -0.09453, 0.457, 0.06184, 0.635, 0.2808, 0.6489, 0.2753, 0.6468, 0.05061, 0.6306, 0.2808, 0.6489, 0.4199, 0.6568, 0.4176, 0.6561, 0.2753, 0.6468, -0.002033, -0.06544, -0.00112, -0.004189, -0.001265, 0.02413, -0.002448, -0.04642, -0.00112, -0.004189, -0.006733, 0.05459, -0.006799, 0.09247, -0.001265, 0.02413, -0.006733, 0.05459, -0.0252, 0.112, -0.02524, 0.1596, -0.006799, 0.09247, -0.0252, 0.112, -0.06114, 0.17, -0.06113, 0.2271, -0.02524, 0.1596, -0.06114, 0.17, -0.105, 0.2296, -0.1049, 0.2961, -0.06113, 0.2271, -0.105, 0.2296, -0.1341, 0.2901, -0.1342, 0.3661, -0.1049, 0.2961, -0.1341, 0.2901, -0.136, 0.3497, -0.137, 0.435, -0.1342, 0.3661, -0.136, 0.3497, -0.1158, 0.4059, -0.1188, 0.5007, -0.137, 0.435, -0.1158, 0.4059, -0.09453, 0.457, -0.09988, 0.5604, -0.1188, 0.5007, -0.09453, 0.457, -0.09349, 0.5008, -0.09928, 0.6116, -0.09988, 0.5604, 0.05061, 0.6306, 0.2753, 0.6468, 0.2817, 0.6483, 0.06389, 0.6349, 0.2753, 0.6468, 0.4176, 0.6561, 0.4196, 0.656, 0.2817, 0.6483, -0.002448, -0.04642, -0.001265, 0.02413, -0.001668, 0.05518, -0.002496, -0.02345, -0.001265, 0.02413, -0.006799, 0.09247, -0.007295, 0.1325, -0.001668, 0.05518, -0.006799, 0.09247, -0.02524, 0.1596, -0.02565, 0.209, -0.007295, 0.1325, -0.02524, 0.1596, -0.06113, 0.2271, -0.06125, 0.2859, -0.02565, 0.209, -0.06113, 0.2271, -0.1049, 0.2961, -0.1046, 0.364, -0.06125, 0.2859, -0.1049, 0.2961, -0.1342, 0.3661, -0.1337, 0.4431, -0.1046, 0.364, -0.1342, 0.3661, -0.137, 0.435, -0.1365, 0.5212, -0.1337, 0.4431, -0.137, 0.435, -0.1188, 0.5007, -0.1185, 0.596, -0.1365, 0.5212, -0.1188, 0.5007, -0.09988, 0.5604, -0.0998, 0.6644, -0.1185, 0.596, -0.09988, 0.5604, -0.09928, 0.6116, -0.09878, 0.7227, -0.0998, 0.6644, 0.06389, 0.6349, 0.2817, 0.6483, 0.2949, 0.6473, 0.1204, 0.6523, 0.2817, 0.6483, 0.4196, 0.656, 0.4201, 0.6496, 0.2949, 0.6473, -0.002496, -0.02345, -0.001668, 0.05518, -0.005998, 0.0866, -0.006006, 0.0003806, -0.001668, 0.05518, -0.007295, 0.1325, -0.01173, 0.1728, -0.005998, 0.0866, -0.007295, 0.1325, -0.02565, 0.209, -0.02962, 0.2586, -0.01173, 0.1728, -0.02565, 0.209, -0.06125, 0.2859, -0.06395, 0.3448, -0.02962, 0.2586, -0.06125, 0.2859, -0.1046, 0.364, -0.1056, 0.4321, -0.06395, 0.3448, -0.1046, 0.364, -0.1337, 0.4431, -0.1332, 0.5201, -0.1056, 0.4321, -0.1337, 0.4431, -0.1365, 0.5212, -0.1351, 0.6073, -0.1332, 0.5201, -0.1365, 0.5212, -0.1185, 0.596, -0.1162, 0.6913, -0.1351, 0.6073, -0.1185, 0.596, -0.0998, 0.6644, -0.09597, 0.7683, -0.1162, 0.6913, -0.0998, 0.6644, -0.09878, 0.7227, -0.09361, 0.8339, -0.09597, 0.7683, 0.1204, 0.6523, 0.2949, 0.6473, 0.2806, 0.6229, 0.1077, 0.6319, 0.2949, 0.6473, 0.4201, 0.6496, 0.4045, 0.6225, 0.2806, 0.6229, -0.006006, 0.0003806, -0.005998, 0.0866, -0.02125, 0.1148, -0.02085, 0.01964, -0.005998, 0.0866, -0.01173, 0.1728, -0.02674, 0.2104, -0.02125, 0.1148, -0.01173, 0.1728, -0.02962, 0.2586, -0.04317, 0.3058, -0.02674, 0.2104, -0.02962, 0.2586, -0.06395, 0.3448, -0.07395, 0.4014, -0.04317, 0.3058, -0.06395, 0.3448, -0.1056, 0.4321, -0.1108, 0.4977, -0.07395, 0.4014, -0.1056, 0.4321, -0.1332, 0.5201, -0.1349, 0.5947, -0.1108, 0.4977, -0.1332, 0.5201, -0.1351, 0.6073, -0.1356, 0.6912, -0.1349, 0.5947, -0.1351, 0.6073, -0.1162, 0.6913, -0.117, 0.7845, -0.1356, 0.6912, -0.1162, 0.6913, -0.09597, 0.7683, -0.09667, 0.8701, -0.117, 0.7845, -0.09597, 0.7683, -0.09361, 0.8339, -0.09323, 0.943, -0.09667, 0.8701, 0.1077, 0.6319, 0.2806, 0.6229, 0.2388, 0.5774, 0.03628, 0.5908, 0.2806, 0.6229, 0.4045, 0.6225, 0.3707, 0.5733, 0.2388, 0.5774, -0.02085, 0.01964, -0.02125, 0.1148, -0.0489, 0.1383, -0.04776, 0.03336, -0.02125, 0.1148, -0.02674, 0.2104, -0.05425, 0.2435, -0.0489, 0.1383, -0.02674, 0.2104, -0.04317, 0.3058, -0.0684, 0.3482, -0.05425, 0.2435, -0.04317, 0.3058, -0.07395, 0.4014, -0.09301, 0.4528, -0.0684, 0.3482, -0.07395, 0.4014, -0.1108, 0.4977, -0.1212, 0.5579, -0.09301, 0.4528, -0.1108, 0.4977, -0.1349, 0.5947, -0.1389, 0.6637, -0.1212, 0.5579, -0.1349, 0.5947, -0.1356, 0.6912, -0.1384, 0.7691, -0.1389, 0.6637, -0.1356, 0.6912, -0.117, 0.7845, -0.1226, 0.8715, -0.1384, 0.7691, -0.117, 0.7845, -0.09667, 0.8701, -0.1052, 0.9656, -0.1226, 0.8715, -0.09667, 0.8701, -0.09323, 0.943, -0.1017, 1.046, -0.1052, 0.9656, 0.03628, 0.5908, 0.2388, 0.5774, 0.2062, 0.5448, 0.005402, 0.5693, 0.2388, 0.5774, 0.3707, 0.5733, 0.3396, 0.5351, 0.2062, 0.5448, -0.04776, 0.03336, -0.0489, 0.1383, -0.07154, 0.1576, -0.06864, 0.04416, -0.0489, 0.1383, -0.05425, 0.2435, -0.07828, 0.2713, -0.07154, 0.1576, -0.05425, 0.2435, -0.0684, 0.3482, -0.09181, 0.3842, -0.07828, 0.2713, -0.0684, 0.3482, -0.09301, 0.4528, -0.111, 0.4967, -0.09181, 0.3842, -0.09301, 0.4528, -0.1212, 0.5579, -0.13, 0.6095, -0.111, 0.4967, -0.1212, 0.5579, -0.1389, 0.6637, -0.1404, 0.7229, -0.13, 0.6095, -0.1389, 0.6637, -0.1384, 0.7691, -0.1383, 0.8363, -0.1404, 0.7229, -0.1384, 0.7691, -0.1226, 0.8715, -0.1258, 0.9467, -0.1383, 0.8363, -0.1226, 0.8715, -0.1052, 0.9656, -0.1119, 1.049, -0.1258, 0.9467, -0.1052, 0.9656, -0.1017, 1.046, -0.1087, 1.136, -0.1119, 1.049])
me_plane.materials.append(mat_material)
me_plane.use_remesh_preserve_volume = False
me_plane.use_remesh_preserve_attributes = False
me_plane.use_mirror_vertex_groups = False
me_plane.update()

# ---- objects
ob_plane = bpy.data.objects.new('Plane', me_plane)
ob_lamp = bpy.data.objects.new('Lamp', light_lamp)
ob_camera = bpy.data.objects.new('Camera', cam_camera)

# ---- transforms, parenting, visibility, modifiers, constraints
ob_plane.location = (0.0, 0.0, 0.0)
ob_plane.scale = (2.999, 2.999, 2.999)
ob_plane.lineart.crease_threshold = 0.0
ob_lamp.location = (4.076, 1.005, 5.904)
ob_lamp.rotation_euler = (0.6503, 0.05522, 1.866)
ob_lamp.lock_rotations_4d = False
ob_lamp.empty_display_type = 'ARROWS'
ob_lamp.color = (0.0, 0.0, 0.0, 0.0)
ob_lamp.lineart.crease_threshold = 0.0
ob_camera.location = (7.481, -6.508, 5.344)
ob_camera.rotation_euler = (1.109, 0.01082, 0.8149)
ob_camera.lock_rotations_4d = False
ob_camera.empty_display_type = 'ARROWS'
ob_camera.color = (0.0, 0.0, 0.0, 0.0)
ob_camera.display_type = 'WIRE'
ob_camera.lineart.crease_threshold = 0.0

# ---- collection membership
col_collection_1.objects.link(ob_plane)
col_collection_1.objects.link(ob_lamp)
col_collection_1.objects.link(ob_camera)

# ---- scene / render settings (as saved in the file)
scene.camera = ob_camera
scene.frame_start = 1; scene.frame_end = 250; scene.frame_set(1)
scene.render.engine = 'CYCLES'
scene.render.image_settings.color_mode = 'RGB'
scene.render.image_settings.compression = 90
scene.render.resolution_percentage = 50
scene.render.dither_intensity = 0.0
scene.render.bake_margin = 2
scene.cycles.use_denoising = False
scene.cycles.samples = 10
scene.cycles.sampling_pattern = 'TABULATED_SOBOL'
scene.cycles.light_sampling_threshold = 0.0
scene.cycles.use_adaptive_sampling = False
scene.cycles.use_light_tree = False
scene.cycles.blur_glossy = 0.0
scene.cycles.volume_bounces = 1
scene.cycles.pixel_filter_type = 'GAUSSIAN'
scene.cycles.sample_clamp_indirect = 0.0
scene.view_settings.view_transform = 'Standard'
bpy.context.view_layer.update()
